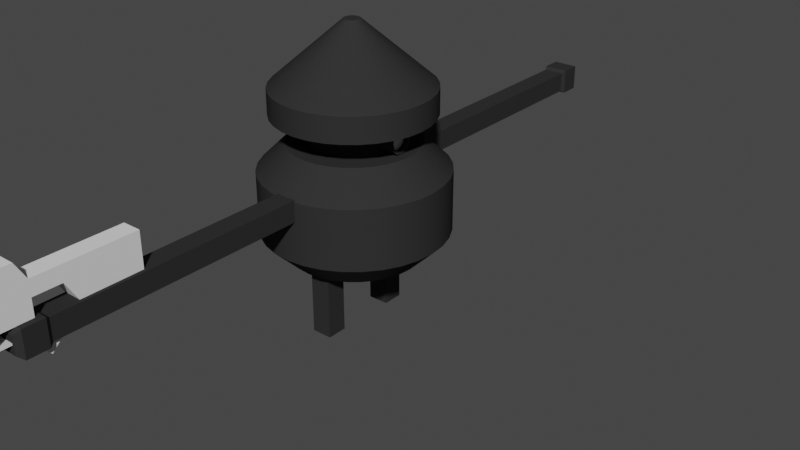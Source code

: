 # Source: BOY.blend  (saved by Blender 3.5.10; exported with 4.5.12 LTS)
import bpy
from mathutils import Matrix  # noqa: F401  (used for matrix-valued properties, if any)

bpy.ops.wm.read_factory_settings(use_empty=True)
scene = bpy.context.scene
scene.name = 'Scene'

# ---- collections
col_collection = bpy.data.collections.new('Collection'); scene.collection.children.link(col_collection)

# ---- materials (node trees are filled in below, after node groups)
mat_black = bpy.data.materials.new('black')
mat_black.alpha_threshold = 0.0
mat_black.use_transparent_shadow = False
mat_black.diffuse_color = (0.03082, 0.03082, 0.03082, 1.0)
mat_black.line_color = (0.0, 0.0, 0.0, 1.0)
mat_material = bpy.data.materials.new('Material')
mat_material.use_transparent_shadow = False

# ---- node groups
ng_auto_smooth = bpy.data.node_groups.new('Auto Smooth', 'GeometryNodeTree')
_s = ng_auto_smooth.interface.new_socket(name='Geometry', in_out='OUTPUT', socket_type='NodeSocketGeometry')
_s = ng_auto_smooth.interface.new_socket(name='Geometry', in_out='INPUT', socket_type='NodeSocketGeometry')
_s = ng_auto_smooth.interface.new_socket(name='Angle', in_out='INPUT', socket_type='NodeSocketFloat')
_s.subtype = 'ANGLE'
_s.min_value = 0.0
_s.max_value = 3.142
ng_auto_smooth.is_modifier = True
_N = ng_auto_smooth.nodes; _L = ng_auto_smooth.links
n0 = _N.new('NodeGroupOutput'); n0.name = 'Group Output'; n0.location = (480, -100)
n1 = _N.new('NodeGroupInput'); n1.name = 'Group Input'; n1.location = (-420, -300)
n2 = _N.new('NodeGroupInput'); n2.name = 'Group Input.001'; n2.location = (-60, -100)
n3 = _N.new('GeometryNodeSetShadeSmooth'); n3.name = 'Set Shade Smooth'; n3.location = (120, -100)
n3.domain = 'EDGE'
n4 = _N.new('GeometryNodeSetShadeSmooth'); n4.name = 'Set Shade Smooth.001'; n4.location = (300, -100)
n5 = _N.new('GeometryNodeInputMeshEdgeAngle'); n5.name = 'Edge Angle'; n5.location = (-420, -220)
n6 = _N.new('GeometryNodeInputEdgeSmooth'); n6.name = 'Is Edge Smooth'; n6.location = (-60, -160)
n7 = _N.new('GeometryNodeInputShadeSmooth'); n7.name = 'Is Face Smooth'; n7.location = (-240, -340)
n8 = _N.new('FunctionNodeBooleanMath'); n8.name = 'Boolean Math'; n8.location = (-60, -220)
n9 = _N.new('FunctionNodeCompare'); n9.name = 'Compare'; n9.location = (-240, -180)
n9.operation = 'LESS_EQUAL'
_L.new(n5.outputs[0], n9.inputs[0])
_L.new(n4.outputs[0], n0.inputs[0])
_L.new(n1.outputs[1], n9.inputs[1])
_L.new(n9.outputs[0], n8.inputs[0])
_L.new(n7.outputs[0], n8.inputs[1])
_L.new(n2.outputs[0], n3.inputs[0])
_L.new(n6.outputs[0], n3.inputs[1])
_L.new(n3.outputs[0], n4.inputs[0])
_L.new(n8.outputs[0], n3.inputs[2])
n0.is_active_output = True

# ---- material node trees
mat_material.use_nodes = True; mat_material.node_tree.nodes.clear()
_N = mat_material.node_tree.nodes; _L = mat_material.node_tree.links
n0 = _N.new('ShaderNodeBsdfPrincipled'); n0.name = 'Principled BSDF'; n0.location = (10, 300)
n0.distribution = 'GGX'
n0.subsurface_method = 'RANDOM_WALK_SKIN'
n0.inputs[3].default_value = 1.45
n0.inputs[27].default_value = (0.0, 0.0, 0.0, 1.0)
n0.inputs[28].default_value = 1.0
n1 = _N.new('ShaderNodeOutputMaterial'); n1.name = 'Material Output'; n1.location = (300, 300)
_L.new(n0.outputs[0], n1.inputs[0])
n1.is_active_output = True

# ---- world
world_world = bpy.data.worlds.new('World'); scene.world = world_world
world_world.use_nodes = True; world_world.node_tree.nodes.clear()
_N = world_world.node_tree.nodes; _L = world_world.node_tree.links
n0 = _N.new('ShaderNodeOutputWorld'); n0.name = 'World Output'; n0.location = (300, 300)
n1 = _N.new('ShaderNodeBackground'); n1.name = 'Background'; n1.location = (10, 300)
n1.inputs[0].default_value = (0.05088, 0.05088, 0.05088, 1.0)
_L.new(n1.outputs[0], n0.inputs[0])
n0.is_active_output = True
world_world.color = (0.05088, 0.05088, 0.05088)
world_world.use_sun_shadow = False
world_world.sun_shadow_jitter_overblur = 0.0

# ---- meshes
me_cylinder = bpy.data.meshes.new('Cylinder')
me_cylinder.from_pydata([(0.0, 0.5, 0.02072), (0.09755, 0.4904, 0.02072), (0.1913, 0.4619, 0.02072), (0.2778, 0.4157, 0.02072), (0.3536, 0.3536, 0.02072), (0.4157, 0.2778, 0.02072), (0.4619, 0.1913, 0.02072), (0.4904, 0.09755, 0.02072), (0.5, 0.0, 0.02072), (0.4904, -0.09755, 0.02072), (0.4619, -0.1913, 0.02072), (0.4157, -0.2778, 0.02072), (0.3536, -0.3536, 0.02072), (0.2778, -0.4157, 0.02072), (0.1913, -0.4619, 0.02072), (0.09755, -0.4904, 0.02072), (0.0, -0.5, 0.02072), (-0.09755, -0.4904, 0.02072), (-0.1913, -0.4619, 0.02072), (-0.2778, -0.4157, 0.02072), (-0.3536, -0.3536, 0.02072), (-0.4157, -0.2778, 0.02072), (-0.4619, -0.1913, 0.02072), (-0.4904, -0.09755, 0.02072), (-0.5, 0.0, 0.02072), (-0.4904, 0.09755, 0.02072), (-0.4619, 0.1913, 0.02072), (-0.4157, 0.2778, 0.02072), (-0.3536, 0.3536, 0.02072), (-0.2778, 0.4157, 0.02072), (-0.1913, 0.4619, 0.02072), (-0.09755, 0.4904, 0.02072), (1.703e-09, 0.3594, -0.1162), (0.07011, 0.3525, -0.1162), (0.1375, 0.332, -0.1162), (0.1997, 0.2988, -0.1162), (0.2541, 0.2541, -0.1162), (0.2988, 0.1997, -0.1162), (0.332, 0.1375, -0.1162), (0.3525, 0.07011, -0.1162), (0.3594, 2.095e-09, -0.1162), (0.3525, -0.07011, -0.1162), (0.332, -0.1375, -0.1162), (0.2988, -0.1997, -0.1162), (0.2541, -0.2541, -0.1162), (0.1997, -0.2988, -0.1162), (0.1375, -0.332, -0.1162), (0.07011, -0.3525, -0.1162), (1.703e-09, -0.3594, -0.1162), (-0.07011, -0.3525, -0.1162), (-0.1375, -0.332, -0.1162), (-0.1997, -0.2988, -0.1162), (-0.2541, -0.2541, -0.1162), (-0.2988, -0.1997, -0.1162), (-0.332, -0.1375, -0.1162), (-0.3525, -0.07011, -0.1162), (-0.3594, 2.095e-09, -0.1162), (-0.3525, 0.07011, -0.1162), (-0.332, 0.1375, -0.1162), (-0.2988, 0.1997, -0.1162), (-0.2541, 0.2541, -0.1162), (-0.1997, 0.2988, -0.1162), (-0.1375, 0.332, -0.1162), (-0.07011, 0.3525, -0.1162), (0.04526, 0.2275, 0.5), (3.245e-09, 0.232, 0.5), (0.08878, 0.2143, 0.5), (0.1289, 0.1929, 0.5), (0.164, 0.164, 0.5), (0.1929, 0.1289, 0.5), (0.2143, 0.08878, 0.5), (0.2275, 0.04526, 0.5), (0.232, 3.994e-09, 0.5), (0.2275, -0.04526, 0.5), (0.2143, -0.08878, 0.5), (0.1929, -0.1289, 0.5), (0.164, -0.164, 0.5), (0.1289, -0.1929, 0.5), (0.08878, -0.2143, 0.5), (0.04526, -0.2275, 0.5), (3.245e-09, -0.232, 0.5), (-0.04526, -0.2275, 0.5), (-0.08878, -0.2143, 0.5), (-0.1289, -0.1929, 0.5), (-0.164, -0.164, 0.5), (-0.1929, -0.1289, 0.5), (-0.2143, -0.08878, 0.5), (-0.2275, -0.04526, 0.5), (-0.232, 3.994e-09, 0.5), (-0.2275, 0.04526, 0.5), (-0.2143, 0.08878, 0.5), (-0.1929, 0.1289, 0.5), (-0.164, 0.164, 0.5), (-0.1289, 0.1929, 0.5), (-0.08878, 0.2143, 0.5), (-0.04526, 0.2275, 0.5), (0.04526, 0.2275, 0.6487), (3.245e-09, 0.232, 0.6487), (0.08878, 0.2143, 0.6487), (0.1289, 0.1929, 0.6487), (0.164, 0.164, 0.6487), (0.1929, 0.1289, 0.6487), (0.2143, 0.08878, 0.6487), (0.2275, 0.04526, 0.6487), (0.232, 3.994e-09, 0.6487), (0.2275, -0.04526, 0.6487), (0.2143, -0.08878, 0.6487), (0.1929, -0.1289, 0.6487), (0.164, -0.164, 0.6487), (0.1289, -0.1929, 0.6487), (0.08878, -0.2143, 0.6487), (0.04526, -0.2275, 0.6487), (3.245e-09, -0.232, 0.6487), (-0.04526, -0.2275, 0.6487), (-0.08878, -0.2143, 0.6487), (-0.1289, -0.1929, 0.6487), (-0.164, -0.164, 0.6487), (-0.1929, -0.1289, 0.6487), (-0.2143, -0.08878, 0.6487), (-0.2275, -0.04526, 0.6487), (-0.232, 3.994e-09, 0.6487), (-0.2275, 0.04526, 0.6487), (-0.2143, 0.08878, 0.6487), (-0.1929, 0.1289, 0.6487), (-0.164, 0.164, 0.6487), (-0.1289, 0.1929, 0.6487), (-0.08878, 0.2143, 0.6487), (-0.04526, 0.2275, 0.6487), (0.08308, 0.4177, 0.6487), (7.382e-09, 0.4258, 0.6487), (0.163, 0.3934, 0.6487), (0.2366, 0.3541, 0.6487), (0.3011, 0.3011, 0.6487), (0.3541, 0.2366, 0.6487), (0.3934, 0.163, 0.6487), (0.4177, 0.08308, 0.6487), (0.4258, 3.325e-09, 0.6487), (0.4177, -0.08308, 0.6487), (0.3934, -0.163, 0.6487), (0.3541, -0.2366, 0.6487), (0.3011, -0.3011, 0.6487), (0.2366, -0.3541, 0.6487), (0.163, -0.3934, 0.6487), (0.08308, -0.4177, 0.6487), (7.382e-09, -0.4258, 0.6487), (-0.08308, -0.4177, 0.6487), (-0.163, -0.3934, 0.6487), (-0.2366, -0.3541, 0.6487), (-0.3011, -0.3011, 0.6487), (-0.3541, -0.2366, 0.6487), (-0.3934, -0.163, 0.6487), (-0.4177, -0.08308, 0.6487), (-0.4258, 3.325e-09, 0.6487), (-0.4177, 0.08308, 0.6487), (-0.3934, 0.163, 0.6487), (-0.3541, 0.2366, 0.6487), (-0.3011, 0.3011, 0.6487), (-0.2366, 0.3541, 0.6487), (-0.163, 0.3934, 0.6487), (-0.08308, 0.4177, 0.6487), (0.08308, 0.4177, 0.7878), (6.884e-09, 0.4258, 0.7878), (0.163, 0.3934, 0.7878), (0.2366, 0.3541, 0.7878), (0.3011, 0.3011, 0.7878), (0.3541, 0.2366, 0.7878), (0.3934, 0.163, 0.7878), (0.4177, 0.08308, 0.7878), (0.4258, 3.325e-09, 0.7878), (0.4177, -0.08308, 0.7878), (0.3934, -0.163, 0.7878), (0.3541, -0.2366, 0.7878), (0.3011, -0.3011, 0.7878), (0.2366, -0.3541, 0.7878), (0.163, -0.3934, 0.7878), (0.08308, -0.4177, 0.7878), (6.884e-09, -0.4258, 0.7878), (-0.08308, -0.4177, 0.7878), (-0.163, -0.3934, 0.7878), (-0.2366, -0.3541, 0.7878), (-0.3011, -0.3011, 0.7878), (-0.3541, -0.2366, 0.7878), (-0.3934, -0.163, 0.7878), (-0.4177, -0.08308, 0.7878), (-0.4258, 3.325e-09, 0.7878), (-0.4177, 0.08308, 0.7878), (-0.3934, 0.163, 0.7878), (-0.3541, 0.2366, 0.7878), (-0.3011, 0.3011, 0.7878), (-0.2366, 0.3541, 0.7878), (-0.163, 0.3934, 0.7878), (-0.08308, 0.4177, 0.7878), (0.00834, 0.04193, 1.122), (2.844e-09, 0.04275, 1.122), (0.01636, 0.0395, 1.122), (0.02375, 0.03555, 1.122), (0.03023, 0.03023, 1.122), (0.03555, 0.02375, 1.122), (0.0395, 0.01636, 1.122), (0.04193, 0.00834, 1.122), (0.04275, 2.547e-08, 1.122), (0.04193, -0.00834, 1.122), (0.0395, -0.01636, 1.122), (0.03555, -0.02375, 1.122), (0.03023, -0.03023, 1.122), (0.02375, -0.03555, 1.122), (0.01636, -0.0395, 1.122), (0.00834, -0.04193, 1.122), (2.844e-09, -0.04275, 1.122), (-0.00834, -0.04193, 1.122), (-0.01636, -0.0395, 1.122), (-0.02375, -0.03555, 1.122), (-0.03023, -0.03023, 1.122), (-0.03555, -0.02375, 1.122), (-0.0395, -0.01636, 1.122), (-0.04193, -0.00834, 1.122), (-0.04275, 2.547e-08, 1.122), (-0.04193, 0.00834, 1.122), (-0.0395, 0.01636, 1.122), (-0.03555, 0.02375, 1.122), (-0.03023, 0.03023, 1.122), (-0.02375, 0.03555, 1.122), (-0.01636, 0.0395, 1.122), (-0.00834, 0.04193, 1.122), (0.1603, 0.07168, 0.5744), (0.3037, 0.07168, 0.5744), (0.1603, 0.06208, 0.5385), (0.3037, 0.06208, 0.5385), (0.1603, 0.03584, 0.5123), (0.3037, 0.03584, 0.5123), (0.1603, -3.682e-09, 0.5027), (0.3037, -3.682e-09, 0.5027), (0.1603, -0.03584, 0.5123), (0.3037, -0.03584, 0.5123), (0.1603, -0.06208, 0.5385), (0.3037, -0.06208, 0.5385), (0.1603, -0.07168, 0.5744), (0.3037, -0.07168, 0.5744), (0.1603, -0.06208, 0.6102), (0.3037, -0.06208, 0.6102), (0.1603, -0.03584, 0.6364), (0.3037, -0.03584, 0.6364), (0.1603, -3.682e-09, 0.646), (0.3037, -3.682e-09, 0.646), (0.1603, 0.03584, 0.6364), (0.3037, 0.03584, 0.6364), (0.1603, 0.06208, 0.6102), (0.3037, 0.06208, 0.6102), (0.0, 0.5, 0.3517), (1.805e-09, 0.351, 0.5), (0.06847, 0.3442, 0.5), (0.09755, 0.4904, 0.3517), (0.1343, 0.3242, 0.5), (0.1913, 0.4619, 0.3517), (0.195, 0.2918, 0.5), (0.2778, 0.4157, 0.3517), (0.2482, 0.2482, 0.5), (0.3536, 0.3536, 0.3517), (0.2918, 0.195, 0.5), (0.4157, 0.2778, 0.3517), (0.3242, 0.1343, 0.5), (0.4619, 0.1913, 0.3517), (0.3442, 0.06847, 0.5), (0.4904, 0.09755, 0.3517), (0.351, 2.221e-09, 0.5), (0.5, 0.0, 0.3517), (0.3442, -0.06847, 0.5), (0.4904, -0.09755, 0.3517), (0.3242, -0.1343, 0.5), (0.4619, -0.1913, 0.3517), (0.2918, -0.195, 0.5), (0.4157, -0.2778, 0.3517), (0.2482, -0.2482, 0.5), (0.3536, -0.3536, 0.3517), (0.195, -0.2918, 0.5), (0.2778, -0.4157, 0.3517), (0.1343, -0.3242, 0.5), (0.1913, -0.4619, 0.3517), (0.06847, -0.3442, 0.5), (0.09755, -0.4904, 0.3517), (1.805e-09, -0.351, 0.5), (0.0, -0.5, 0.3517), (-0.06847, -0.3442, 0.5), (-0.09755, -0.4904, 0.3517), (-0.1343, -0.3242, 0.5), (-0.1913, -0.4619, 0.3517), (-0.195, -0.2918, 0.5), (-0.2778, -0.4157, 0.3517), (-0.2482, -0.2482, 0.5), (-0.3536, -0.3536, 0.3517), (-0.2918, -0.195, 0.5), (-0.4157, -0.2778, 0.3517), (-0.3242, -0.1343, 0.5), (-0.4619, -0.1913, 0.3517), (-0.3442, -0.06847, 0.5), (-0.4904, -0.09755, 0.3517), (-0.351, 2.221e-09, 0.5), (-0.5, 0.0, 0.3517), (-0.3442, 0.06847, 0.5), (-0.4904, 0.09755, 0.3517), (-0.3242, 0.1343, 0.5), (-0.4619, 0.1913, 0.3517), (-0.2918, 0.195, 0.5), (-0.4157, 0.2778, 0.3517), (-0.2482, 0.2482, 0.5), (-0.3536, 0.3536, 0.3517), (-0.195, 0.2918, 0.5), (-0.2778, 0.4157, 0.3517), (-0.1343, 0.3242, 0.5), (-0.1913, 0.4619, 0.3517), (-0.06847, 0.3442, 0.5), (-0.09755, 0.4904, 0.3517), (-0.0568, -0.2818, -0.5091), (-0.0568, -0.2818, -0.05943), (-0.0568, -0.1682, -0.5091), (-0.0568, -0.1682, -0.05943), (0.0568, -0.2818, -0.5091), (0.0568, -0.2818, -0.05943), (0.0568, -0.1682, -0.5091), (0.0568, -0.1682, -0.05943), (-0.0568, 0.1682, -0.5091), (-0.0568, 0.1682, -0.05943), (-0.0568, 0.2818, -0.5091), (-0.0568, 0.2818, -0.05943), (0.0568, 0.1682, -0.5091), (0.0568, 0.1682, -0.05943), (0.0568, 0.2818, -0.5091), (0.0568, 0.2818, -0.05943), (-0.05706, -0.5571, 0.2467), (-0.05706, -0.5571, 0.3608), (-0.05706, -0.4429, 0.2467), (-0.05706, -0.4429, 0.3608), (0.05706, -0.5571, 0.2467), (0.05706, -0.5571, 0.3608), (0.05706, -0.4429, 0.2467), (0.05706, -0.4429, 0.3608), (-0.05706, -1.139, 0.2467), (-0.05706, -1.139, 0.3608), (0.05706, -1.139, 0.3608), (0.05706, -1.139, 0.2467), (-0.05706, -1.223, 0.2467), (-0.05706, -1.223, 0.3608), (0.05706, -1.223, 0.3608), (0.05706, -1.223, 0.2467), (-0.05706, -1.842, 0.2467), (-0.05706, -1.842, 0.3608), (0.05706, -1.842, 0.3608), (0.05706, -1.842, 0.2467), (-0.07071, -1.863, 0.2331), (-0.07071, -1.863, 0.3745), (0.07071, -1.863, 0.3745), (0.07071, -1.863, 0.2331), (-0.07071, -1.975, 0.2331), (-0.07071, -1.975, 0.3745), (0.07071, -1.975, 0.3745), (0.07071, -1.975, 0.2331), (-0.04784, -2.003, 0.2559), (-0.04784, -2.003, 0.3516), (0.04784, -2.003, 0.3516), (0.04784, -2.003, 0.2559), (0.05706, 0.5571, 0.2467), (0.05706, 0.5571, 0.3608), (0.05706, 0.4429, 0.2467), (0.05706, 0.4429, 0.3608), (-0.05706, 0.5571, 0.2467), (-0.05706, 0.5571, 0.3608), (-0.05706, 0.4429, 0.2467), (-0.05706, 0.4429, 0.3608), (0.05706, 1.139, 0.2467), (0.05706, 1.139, 0.3608), (-0.05706, 1.139, 0.3608), (-0.05706, 1.139, 0.2467), (0.05706, 1.223, 0.2467), (0.05706, 1.223, 0.3608), (-0.05706, 1.223, 0.3608), (-0.05706, 1.223, 0.2467), (0.05706, 1.842, 0.2467), (0.05706, 1.842, 0.3608), (-0.05706, 1.842, 0.3608), (-0.05706, 1.842, 0.2467), (0.07071, 1.863, 0.2331), (0.07071, 1.863, 0.3745), (-0.07071, 1.863, 0.3745), (-0.07071, 1.863, 0.2331), (0.07071, 1.975, 0.2331), (0.07071, 1.975, 0.3745), (-0.07071, 1.975, 0.3745), (-0.07071, 1.975, 0.2331), (0.04784, 2.003, 0.2559), (0.04784, 2.003, 0.3516), (-0.04784, 2.003, 0.3516), (-0.04784, 2.003, 0.2559), (0.3037, 0.05003, 0.5455), (0.3037, 0.05777, 0.5744), (0.3037, 0.02888, 0.5243), (0.3037, -3.028e-09, 0.5166), (0.3037, -0.02888, 0.5243), (0.3037, -0.05003, 0.5455), (0.3037, -0.05777, 0.5744), (0.3037, -0.05003, 0.6033), (0.3037, -0.02888, 0.6244), (0.3037, -3.028e-09, 0.6321), (0.3037, 0.02888, 0.6244), (0.3037, 0.05003, 0.6033), (0.2741, 0.05003, 0.5455), (0.2741, 0.05777, 0.5744), (0.2741, 0.02888, 0.5243), (0.2741, -3.028e-09, 0.5166), (0.2741, -0.02888, 0.5243), (0.2741, -0.05003, 0.5455), (0.2741, -0.05777, 0.5744), (0.2741, -0.05003, 0.6033), (0.2741, -0.02888, 0.6244), (0.2741, -3.028e-09, 0.6321), (0.2741, 0.02888, 0.6244), (0.2741, 0.05003, 0.6033)], [], [(31, 311, 248, 0), (252, 250, 64, 66), (254, 252, 66, 67), (256, 254, 67, 68), (258, 256, 68, 69), (260, 258, 69, 70), (262, 260, 70, 71), (264, 262, 71, 72), (266, 264, 72, 73), (268, 266, 73, 74), (270, 268, 74, 75), (272, 270, 75, 76), (274, 272, 76, 77), (276, 274, 77, 78), (278, 276, 78, 79), (280, 278, 79, 80), (282, 280, 80, 81), (284, 282, 81, 82), (286, 284, 82, 83), (288, 286, 83, 84), (290, 288, 84, 85), (292, 290, 85, 86), (294, 292, 86, 87), (296, 294, 87, 88), (298, 296, 88, 89), (300, 298, 89, 90), (302, 300, 90, 91), (304, 302, 91, 92), (306, 304, 92, 93), (308, 306, 93, 94), (13, 275, 277, 14), (310, 308, 94, 95), (249, 310, 95, 65), (24, 25, 57, 56), (32, 33, 34, 35, 36, 37, 38, 39, 40, 41, 42, 43, 44, 45, 46, 47, 48, 49, 50, 51, 52, 53, 54, 55, 56, 57, 58, 59, 60, 61, 62, 63), (2, 3, 35, 34), (11, 12, 44, 43), (20, 21, 53, 52), (29, 30, 62, 61), (7, 8, 40, 39), (16, 17, 49, 48), (25, 26, 58, 57), (3, 4, 36, 35), (12, 13, 45, 44), (21, 22, 54, 53), (30, 31, 63, 62), (8, 9, 41, 40), (17, 18, 50, 49), (26, 27, 59, 58), (4, 5, 37, 36), (13, 14, 46, 45), (22, 23, 55, 54), (0, 1, 33, 32), (31, 0, 32, 63), (9, 10, 42, 41), (18, 19, 51, 50), (27, 28, 60, 59), (5, 6, 38, 37), (14, 15, 47, 46), (23, 24, 56, 55), (1, 2, 34, 33), (10, 11, 43, 42), (19, 20, 52, 51), (28, 29, 61, 60), (6, 7, 39, 38), (15, 16, 48, 47), (77, 76, 108, 109), (22, 293, 295, 23), (9, 267, 269, 10), (18, 285, 287, 19), (27, 303, 305, 28), (5, 259, 261, 6), (14, 277, 279, 15), (23, 295, 297, 24), (0, 248, 251, 1), (1, 251, 253, 2), (10, 269, 271, 11), (19, 287, 289, 20), (28, 305, 307, 29), (6, 261, 263, 7), (15, 279, 281, 16), (24, 297, 299, 25), (2, 253, 255, 3), (11, 271, 273, 12), (20, 289, 291, 21), (29, 307, 309, 30), (7, 263, 265, 8), (16, 281, 283, 17), (25, 299, 301, 26), (3, 255, 257, 4), (12, 273, 275, 13), (21, 291, 293, 22), (30, 309, 311, 31), (8, 265, 267, 9), (17, 283, 285, 18), (26, 301, 303, 27), (4, 257, 259, 5), (112, 111, 143, 144), (91, 90, 122, 123), (78, 77, 109, 110), (64, 65, 97, 96), (92, 91, 123, 124), (79, 78, 110, 111), (66, 64, 96, 98), (93, 92, 124, 125), (80, 79, 111, 112), (67, 66, 98, 99), (94, 93, 125, 126), (81, 80, 112, 113), (68, 67, 99, 100), (95, 94, 126, 127), (82, 81, 113, 114), (69, 68, 100, 101), (65, 95, 127, 97), (83, 82, 114, 115), (70, 69, 101, 102), (84, 83, 115, 116), (71, 70, 102, 103), (85, 84, 116, 117), (72, 71, 103, 104), (86, 85, 117, 118), (73, 72, 104, 105), (87, 86, 118, 119), (74, 73, 105, 106), (88, 87, 119, 120), (75, 74, 106, 107), (89, 88, 120, 121), (76, 75, 107, 108), (90, 89, 121, 122), (147, 146, 178, 179), (99, 98, 130, 131), (126, 125, 157, 158), (113, 112, 144, 145), (100, 99, 131, 132), (127, 126, 158, 159), (114, 113, 145, 146), (101, 100, 132, 133), (97, 127, 159, 129), (115, 114, 146, 147), (102, 101, 133, 134), (116, 115, 147, 148), (103, 102, 134, 135), (117, 116, 148, 149), (104, 103, 135, 136), (118, 117, 149, 150), (105, 104, 136, 137), (119, 118, 150, 151), (106, 105, 137, 138), (120, 119, 151, 152), (107, 106, 138, 139), (121, 120, 152, 153), (108, 107, 139, 140), (122, 121, 153, 154), (109, 108, 140, 141), (123, 122, 154, 155), (110, 109, 141, 142), (96, 97, 129, 128), (124, 123, 155, 156), (111, 110, 142, 143), (98, 96, 128, 130), (125, 124, 156, 157), (182, 181, 213, 214), (134, 133, 165, 166), (148, 147, 179, 180), (135, 134, 166, 167), (149, 148, 180, 181), (136, 135, 167, 168), (150, 149, 181, 182), (137, 136, 168, 169), (151, 150, 182, 183), (138, 137, 169, 170), (152, 151, 183, 184), (139, 138, 170, 171), (153, 152, 184, 185), (140, 139, 171, 172), (154, 153, 185, 186), (141, 140, 172, 173), (155, 154, 186, 187), (142, 141, 173, 174), (128, 129, 161, 160), (156, 155, 187, 188), (143, 142, 174, 175), (130, 128, 160, 162), (157, 156, 188, 189), (144, 143, 175, 176), (131, 130, 162, 163), (158, 157, 189, 190), (145, 144, 176, 177), (132, 131, 163, 164), (159, 158, 190, 191), (146, 145, 177, 178), (133, 132, 164, 165), (129, 159, 191, 161), (192, 193, 223, 222, 221, 220, 219, 218, 217, 216, 215, 214, 213, 212, 211, 210, 209, 208, 207, 206, 205, 204, 203, 202, 201, 200, 199, 198, 197, 196, 195, 194), (169, 168, 200, 201), (183, 182, 214, 215), (170, 169, 201, 202), (184, 183, 215, 216), (171, 170, 202, 203), (185, 184, 216, 217), (172, 171, 203, 204), (186, 185, 217, 218), (173, 172, 204, 205), (187, 186, 218, 219), (174, 173, 205, 206), (160, 161, 193, 192), (188, 187, 219, 220), (175, 174, 206, 207), (162, 160, 192, 194), (189, 188, 220, 221), (176, 175, 207, 208), (163, 162, 194, 195), (190, 189, 221, 222), (177, 176, 208, 209), (164, 163, 195, 196), (191, 190, 222, 223), (178, 177, 209, 210), (165, 164, 196, 197), (161, 191, 223, 193), (179, 178, 210, 211), (166, 165, 197, 198), (180, 179, 211, 212), (167, 166, 198, 199), (181, 180, 212, 213), (168, 167, 199, 200), (224, 225, 227, 226), (226, 227, 229, 228), (228, 229, 231, 230), (230, 231, 233, 232), (232, 233, 235, 234), (234, 235, 237, 236), (236, 237, 239, 238), (238, 239, 241, 240), (240, 241, 243, 242), (242, 243, 245, 244), (239, 237, 398, 399), (244, 245, 247, 246), (246, 247, 225, 224), (224, 226, 228, 230, 232, 234, 236, 238, 240, 242, 244, 246), (251, 248, 249, 250), (253, 251, 250, 252), (255, 253, 252, 254), (257, 255, 254, 256), (259, 257, 256, 258), (261, 259, 258, 260), (263, 261, 260, 262), (265, 263, 262, 264), (267, 265, 264, 266), (269, 267, 266, 268), (271, 269, 268, 270), (273, 271, 270, 272), (275, 273, 272, 274), (277, 275, 274, 276), (279, 277, 276, 278), (281, 279, 278, 280), (283, 281, 280, 282), (285, 283, 282, 284), (287, 285, 284, 286), (289, 287, 286, 288), (291, 289, 288, 290), (293, 291, 290, 292), (295, 293, 292, 294), (297, 295, 294, 296), (299, 297, 296, 298), (301, 299, 298, 300), (303, 301, 300, 302), (305, 303, 302, 304), (307, 305, 304, 306), (309, 307, 306, 308), (311, 309, 308, 310), (248, 311, 310, 249), (250, 249, 65, 64), (312, 313, 315, 314), (314, 315, 319, 318), (318, 319, 317, 316), (316, 317, 313, 312), (314, 318, 316, 312), (319, 315, 313, 317), (320, 321, 323, 322), (322, 323, 327, 326), (326, 327, 325, 324), (324, 325, 321, 320), (322, 326, 324, 320), (327, 323, 321, 325), (328, 329, 331, 330), (330, 331, 335, 334), (334, 335, 333, 332), (333, 329, 337, 338), (330, 334, 332, 328), (335, 331, 329, 333), (338, 337, 341, 342), (332, 333, 338, 339), (329, 328, 336, 337), (328, 332, 339, 336), (340, 343, 347, 344), (339, 338, 342, 343), (336, 339, 343, 340), (337, 336, 340, 341), (346, 345, 349, 350), (341, 340, 344, 345), (342, 341, 345, 346), (343, 342, 346, 347), (351, 350, 354, 355), (347, 346, 350, 351), (344, 347, 351, 348), (345, 344, 348, 349), (352, 355, 359, 356), (348, 351, 355, 352), (349, 348, 352, 353), (350, 349, 353, 354), (359, 358, 357, 356), (353, 352, 356, 357), (354, 353, 357, 358), (355, 354, 358, 359), (360, 361, 363, 362), (362, 363, 367, 366), (366, 367, 365, 364), (365, 361, 369, 370), (362, 366, 364, 360), (367, 363, 361, 365), (370, 369, 373, 374), (364, 365, 370, 371), (361, 360, 368, 369), (360, 364, 371, 368), (372, 375, 379, 376), (371, 370, 374, 375), (368, 371, 375, 372), (369, 368, 372, 373), (378, 377, 381, 382), (373, 372, 376, 377), (374, 373, 377, 378), (375, 374, 378, 379), (383, 382, 386, 387), (379, 378, 382, 383), (376, 379, 383, 380), (377, 376, 380, 381), (384, 387, 391, 388), (380, 383, 387, 384), (381, 380, 384, 385), (382, 381, 385, 386), (391, 390, 389, 388), (385, 384, 388, 389), (386, 385, 389, 390), (387, 386, 390, 391), (396, 395, 407, 408), (237, 235, 397, 398), (235, 233, 396, 397), (233, 231, 395, 396), (225, 247, 403, 393), (227, 225, 393, 392), (231, 229, 394, 395), (247, 245, 402, 403), (229, 227, 392, 394), (245, 243, 401, 402), (243, 241, 400, 401), (241, 239, 399, 400), (404, 405, 415, 414, 413, 412, 411, 410, 409, 408, 407, 406), (403, 402, 414, 415), (392, 393, 405, 404), (400, 399, 411, 412), (397, 396, 408, 409), (393, 403, 415, 405), (394, 392, 404, 406), (401, 400, 412, 413), (398, 397, 409, 410), (395, 394, 406, 407), (402, 401, 413, 414), (399, 398, 410, 411)])
me_cylinder.polygons.foreach_set('use_smooth', [True] * 368)
me_cylinder.polygons.foreach_set('material_index', [0, 0, 0, 0, 0, 0, 0, 0, 0, 0, 0, 0, 0, 0, 0, 0, 0, 0, 0, 0, 0, 0, 0, 0, 0, 0, 0, 0, 0, 0, 0, 0, 0, 0, 0, 0, 0, 0, 0, 0, 0, 0, 0, 0, 0, 0, 0, 0, 0, 0, 0, 0, 0, 0, 0, 0, 0, 0, 0, 0, 0, 0, 0, 0, 0, 0, 0, 0, 0, 0, 0, 0, 0, 0, 0, 0, 0, 0, 0, 0, 0, 0, 0, 0, 0, 0, 0, 0, 0, 0, 0, 0, 0, 0, 0, 0, 0, 0, 0, 0, 0, 0, 0, 0, 0, 0, 0, 0, 0, 0, 0, 0, 0, 0, 0, 0, 0, 0, 0, 0, 0, 0, 0, 0, 0, 0, 0, 0, 0, 0, 0, 0, 0, 0, 0, 0, 0, 0, 0, 0, 0, 0, 0, 0, 0, 0, 0, 0, 0, 0, 0, 0, 0, 0, 0, 0, 0, 0, 0, 0, 0, 0, 0, 0, 0, 0, 0, 0, 0, 0, 0, 0, 0, 0, 0, 0, 0, 0, 0, 0, 0, 0, 0, 0, 0, 0, 0, 0, 0, 0, 0, 0, 0, 0, 0, 0, 0, 0, 0, 0, 0, 0, 0, 0, 0, 0, 0, 0, 0, 0, 0, 0, 0, 0, 0, 0, 0, 0, 0, 0, 0, 0, 0, 0, 0, 0, 0, 0, 0, 0, 0, 0, 0, 0, 0, 0, 0, 0, 0, 0, 0, 0, 0, 0, 0, 0, 0, 0, 0, 0, 0, 0, 0, 0, 0, 0, 0, 0, 0, 0, 0, 0, 0, 0, 0, 0, 0, 0, 0, 0, 0, 0, 0, 0, 0, 0, 0, 0, 0, 0, 0, 0, 0, 0, 0, 0, 0, 0, 0, 0, 0, 0, 0, 0, 0, 0, 0, 0, 0, 0, 0, 0, 0, 0, 0, 0, 0, 0, 0, 0, 0, 0, 0, 0, 0, 0, 0, 0, 0, 0, 0, 0, 0, 0, 0, 0, 0, 0, 0, 0, 0, 0, 0, 0, 0, 0, 0, 0, 0, 0, 0, 0, 0, 0, 0, 0, 0, 0, 0, 0, 0, 0, 0, 0, 0, 0, 1, 0, 0, 0, 0, 0, 0, 0, 0, 0, 0, 0])
_uv = me_cylinder.uv_layers.new(name='UVMap')
_uv.uv.foreach_set('vector', [0.03125, 0.5, 0.03125, 0.901, 0.0, 0.901, 0.0, 0.5, 0.9375, 1.0, 0.9688, 1.0, 0.9688, 1.0, 0.9375, 1.0, 0.9062, 1.0, 0.9375, 1.0, 0.9375, 1.0, 0.9062, 1.0, 0.875, 1.0, 0.9062, 1.0, 0.9062, 1.0, 0.875, 1.0, 0.8438, 1.0, 0.875, 1.0, 0.875, 1.0, 0.8438, 1.0, 0.8125, 1.0, 0.8438, 1.0, 0.8438, 1.0, 0.8125, 1.0, 0.7812, 1.0, 0.8125, 1.0, 0.8125, 1.0, 0.7812, 1.0, 0.75, 1.0, 0.7812, 1.0, 0.7812, 1.0, 0.75, 1.0, 0.7188, 1.0, 0.75, 1.0, 0.75, 1.0, 0.7188, 1.0, 0.6875, 1.0, 0.7188, 1.0, 0.7188, 1.0, 0.6875, 1.0, 0.6562, 1.0, 0.6875, 1.0, 0.6875, 1.0, 0.6562, 1.0, 0.625, 1.0, 0.6562, 1.0, 0.6562, 1.0, 0.625, 1.0, 0.5938, 1.0, 0.625, 1.0, 0.625, 1.0, 0.5938, 1.0, 0.5625, 1.0, 0.5938, 1.0, 0.5938, 1.0, 0.5625, 1.0, 0.5312, 1.0, 0.5625, 1.0, 0.5625, 1.0, 0.5312, 1.0, 0.5, 1.0, 0.5312, 1.0, 0.5312, 1.0, 0.5, 1.0, 0.4688, 1.0, 0.5, 1.0, 0.5, 1.0, 0.4688, 1.0, 0.4375, 1.0, 0.4688, 1.0, 0.4688, 1.0, 0.4375, 1.0, 0.4062, 1.0, 0.4375, 1.0, 0.4375, 1.0, 0.4062, 1.0, 0.375, 1.0, 0.4062, 1.0, 0.4062, 1.0, 0.375, 1.0, 0.3438, 1.0, 0.375, 1.0, 0.375, 1.0, 0.3438, 1.0, 0.3125, 1.0, 0.3438, 1.0, 0.3438, 1.0, 0.3125, 1.0, 0.2812, 1.0, 0.3125, 1.0, 0.3125, 1.0, 0.2812, 1.0, 0.25, 1.0, 0.2812, 1.0, 0.2812, 1.0, 0.25, 1.0, 0.2188, 1.0, 0.25, 1.0, 0.25, 1.0, 0.2188, 1.0, 0.1875, 1.0, 0.2188, 1.0, 0.2188, 1.0, 0.1875, 1.0, 0.1562, 1.0, 0.1875, 1.0, 0.1875, 1.0, 0.1562, 1.0, 0.125, 1.0, 0.1562, 1.0, 0.1562, 1.0, 0.125, 1.0, 0.09375, 1.0, 0.125, 1.0, 0.125, 1.0, 0.09375, 1.0, 0.0625, 1.0, 0.09375, 1.0, 0.09375, 1.0, 0.0625, 1.0, 0.5938, 0.5, 0.5938, 0.901, 0.5625, 0.901, 0.5625, 0.5, 0.03125, 1.0, 0.0625, 1.0, 0.0625, 1.0, 0.03125, 1.0, 0.0, 1.0, 0.03125, 1.0, 0.03125, 1.0, 0.0, 1.0, 0.25, 0.5, 0.2188, 0.5, 0.2188, 0.5, 0.25, 0.5, 0.75, 0.49, 0.7968, 0.4854, 0.8418, 0.4717, 0.8833, 0.4496, 0.9197, 0.4197, 0.9496, 0.3833, 0.9717, 0.3418, 0.9854, 0.2968, 0.99, 0.25, 0.9854, 0.2032, 0.9717, 0.1582, 0.9496, 0.1167, 0.9197, 0.08029, 0.8833, 0.05045, 0.8418, 0.02827, 0.7968, 0.01461, 0.75, 0.01, 0.7032, 0.01461, 0.6582, 0.02827, 0.6167, 0.05045, 0.5803, 0.08029, 0.5504, 0.1167, 0.5283, 0.1582, 0.5146, 0.2032, 0.51, 0.25, 0.5146, 0.2968, 0.5283, 0.3418, 0.5504, 0.3833, 0.5803, 0.4197, 0.6167, 0.4496, 0.6582, 0.4717, 0.7032, 0.4854, 0.9375, 0.5, 0.9062, 0.5, 0.9062, 0.5, 0.9375, 0.5, 0.6562, 0.5, 0.625, 0.5, 0.625, 0.5, 0.6562, 0.5, 0.375, 0.5, 0.3438, 0.5, 0.3438, 0.5, 0.375, 0.5, 0.09375, 0.5, 0.0625, 0.5, 0.0625, 0.5, 0.09375, 0.5, 0.7812, 0.5, 0.75, 0.5, 0.75, 0.5, 0.7812, 0.5, 0.5, 0.5, 0.4688, 0.5, 0.4688, 0.5, 0.5, 0.5, 0.2188, 0.5, 0.1875, 0.5, 0.1875, 0.5, 0.2188, 0.5, 0.9062, 0.5, 0.875, 0.5, 0.875, 0.5, 0.9062, 0.5, 0.625, 0.5, 0.5938, 0.5, 0.5938, 0.5, 0.625, 0.5, 0.3438, 0.5, 0.3125, 0.5, 0.3125, 0.5, 0.3438, 0.5, 0.0625, 0.5, 0.03125, 0.5, 0.03125, 0.5, 0.0625, 0.5, 0.75, 0.5, 0.7188, 0.5, 0.7188, 0.5, 0.75, 0.5, 0.4688, 0.5, 0.4375, 0.5, 0.4375, 0.5, 0.4688, 0.5, 0.1875, 0.5, 0.1562, 0.5, 0.1562, 0.5, 0.1875, 0.5, 0.875, 0.5, 0.8438, 0.5, 0.8438, 0.5, 0.875, 0.5, 0.5938, 0.5, 0.5625, 0.5, 0.5625, 0.5, 0.5938, 0.5, 0.3125, 0.5, 0.2812, 0.5, 0.2812, 0.5, 0.3125, 0.5, 1.0, 0.5, 0.9688, 0.5, 0.9688, 0.5, 1.0, 0.5, 0.03125, 0.5, 0.0, 0.5, 0.0, 0.5, 0.03125, 0.5, 0.7188, 0.5, 0.6875, 0.5, 0.6875, 0.5, 0.7188, 0.5, 0.4375, 0.5, 0.4062, 0.5, 0.4062, 0.5, 0.4375, 0.5, 0.1562, 0.5, 0.125, 0.5, 0.125, 0.5, 0.1562, 0.5, 0.8438, 0.5, 0.8125, 0.5, 0.8125, 0.5, 0.8438, 0.5, 0.5625, 0.5, 0.5312, 0.5, 0.5312, 0.5, 0.5625, 0.5, 0.2812, 0.5, 0.25, 0.5, 0.25, 0.5, 0.2812, 0.5, 0.9688, 0.5, 0.9375, 0.5, 0.9375, 0.5, 0.9688, 0.5, 0.6875, 0.5, 0.6562, 0.5, 0.6562, 0.5, 0.6875, 0.5, 0.4062, 0.5, 0.375, 0.5, 0.375, 0.5, 0.4062, 0.5, 0.125, 0.5, 0.09375, 0.5, 0.09375, 0.5, 0.125, 0.5, 0.8125, 0.5, 0.7812, 0.5, 0.7812, 0.5, 0.8125, 0.5, 0.5312, 0.5, 0.5, 0.5, 0.5, 0.5, 0.5312, 0.5, 0.5938, 1.0, 0.625, 1.0, 0.625, 1.0, 0.5938, 1.0, 0.3125, 0.5, 0.3125, 0.901, 0.2812, 0.901, 0.2812, 0.5, 0.7188, 0.5, 0.7188, 0.901, 0.6875, 0.901, 0.6875, 0.5, 0.4375, 0.5, 0.4375, 0.901, 0.4062, 0.901, 0.4062, 0.5, 0.1562, 0.5, 0.1562, 0.901, 0.125, 0.901, 0.125, 0.5, 0.8438, 0.5, 0.8438, 0.901, 0.8125, 0.901, 0.8125, 0.5, 0.5625, 0.5, 0.5625, 0.901, 0.5312, 0.901, 0.5312, 0.5, 0.2812, 0.5, 0.2812, 0.901, 0.25, 0.901, 0.25, 0.5, 1.0, 0.5, 1.0, 0.901, 0.9688, 0.901, 0.9688, 0.5, 0.9688, 0.5, 0.9688, 0.901, 0.9375, 0.901, 0.9375, 0.5, 0.6875, 0.5, 0.6875, 0.901, 0.6562, 0.901, 0.6562, 0.5, 0.4062, 0.5, 0.4062, 0.901, 0.375, 0.901, 0.375, 0.5, 0.125, 0.5, 0.125, 0.901, 0.09375, 0.901, 0.09375, 0.5, 0.8125, 0.5, 0.8125, 0.901, 0.7812, 0.901, 0.7812, 0.5, 0.5312, 0.5, 0.5312, 0.901, 0.5, 0.901, 0.5, 0.5, 0.25, 0.5, 0.25, 0.901, 0.2188, 0.901, 0.2188, 0.5, 0.9375, 0.5, 0.9375, 0.901, 0.9062, 0.901, 0.9062, 0.5, 0.6562, 0.5, 0.6562, 0.901, 0.625, 0.901, 0.625, 0.5, 0.375, 0.5, 0.375, 0.901, 0.3438, 0.901, 0.3438, 0.5, 0.09375, 0.5, 0.09375, 0.901, 0.0625, 0.901, 0.0625, 0.5, 0.7812, 0.5, 0.7812, 0.901, 0.75, 0.901, 0.75, 0.5, 0.5, 0.5, 0.5, 0.901, 0.4688, 0.901, 0.4688, 0.5, 0.2188, 0.5, 0.2188, 0.901, 0.1875, 0.901, 0.1875, 0.5, 0.9062, 0.5, 0.9062, 0.901, 0.875, 0.901, 0.875, 0.5, 0.625, 0.5, 0.625, 0.901, 0.5938, 0.901, 0.5938, 0.5, 0.3438, 0.5, 0.3438, 0.901, 0.3125, 0.901, 0.3125, 0.5, 0.0625, 0.5, 0.0625, 0.901, 0.03125, 0.901, 0.03125, 0.5, 0.75, 0.5, 0.75, 0.901, 0.7188, 0.901, 0.7188, 0.5, 0.4688, 0.5, 0.4688, 0.901, 0.4375, 0.901, 0.4375, 0.5, 0.1875, 0.5, 0.1875, 0.901, 0.1562, 0.901, 0.1562, 0.5, 0.875, 0.5, 0.875, 0.901, 0.8438, 0.901, 0.8438, 0.5, 0.5, 1.0, 0.5312, 1.0, 0.5312, 1.0, 0.5, 1.0, 0.1562, 1.0, 0.1875, 1.0, 0.1875, 1.0, 0.1562, 1.0, 0.5625, 1.0, 0.5938, 1.0, 0.5938, 1.0, 0.5625, 1.0, 0.9688, 1.0, 1.0, 1.0, 1.0, 1.0, 0.9688, 1.0, 0.125, 1.0, 0.1562, 1.0, 0.1562, 1.0, 0.125, 1.0, 0.5312, 1.0, 0.5625, 1.0, 0.5625, 1.0, 0.5312, 1.0, 0.9375, 1.0, 0.9688, 1.0, 0.9688, 1.0, 0.9375, 1.0, 0.09375, 1.0, 0.125, 1.0, 0.125, 1.0, 0.09375, 1.0, 0.5, 1.0, 0.5312, 1.0, 0.5312, 1.0, 0.5, 1.0, 0.9062, 1.0, 0.9375, 1.0, 0.9375, 1.0, 0.9062, 1.0, 0.0625, 1.0, 0.09375, 1.0, 0.09375, 1.0, 0.0625, 1.0, 0.4688, 1.0, 0.5, 1.0, 0.5, 1.0, 0.4688, 1.0, 0.875, 1.0, 0.9062, 1.0, 0.9062, 1.0, 0.875, 1.0, 0.03125, 1.0, 0.0625, 1.0, 0.0625, 1.0, 0.03125, 1.0, 0.4375, 1.0, 0.4688, 1.0, 0.4688, 1.0, 0.4375, 1.0, 0.8438, 1.0, 0.875, 1.0, 0.875, 1.0, 0.8438, 1.0, 0.0, 1.0, 0.03125, 1.0, 0.03125, 1.0, 0.0, 1.0, 0.4062, 1.0, 0.4375, 1.0, 0.4375, 1.0, 0.4062, 1.0, 0.8125, 1.0, 0.8438, 1.0, 0.8438, 1.0, 0.8125, 1.0, 0.375, 1.0, 0.4062, 1.0, 0.4062, 1.0, 0.375, 1.0, 0.7812, 1.0, 0.8125, 1.0, 0.8125, 1.0, 0.7812, 1.0, 0.3438, 1.0, 0.375, 1.0, 0.375, 1.0, 0.3438, 1.0, 0.75, 1.0, 0.7812, 1.0, 0.7812, 1.0, 0.75, 1.0, 0.3125, 1.0, 0.3438, 1.0, 0.3438, 1.0, 0.3125, 1.0, 0.7188, 1.0, 0.75, 1.0, 0.75, 1.0, 0.7188, 1.0, 0.2812, 1.0, 0.3125, 1.0, 0.3125, 1.0, 0.2812, 1.0, 0.6875, 1.0, 0.7188, 1.0, 0.7188, 1.0, 0.6875, 1.0, 0.25, 1.0, 0.2812, 1.0, 0.2812, 1.0, 0.25, 1.0, 0.6562, 1.0, 0.6875, 1.0, 0.6875, 1.0, 0.6562, 1.0, 0.2188, 1.0, 0.25, 1.0, 0.25, 1.0, 0.2188, 1.0, 0.625, 1.0, 0.6562, 1.0, 0.6562, 1.0, 0.625, 1.0, 0.1875, 1.0, 0.2188, 1.0, 0.2188, 1.0, 0.1875, 1.0, 0.4062, 1.0, 0.4375, 1.0, 0.4375, 1.0, 0.4062, 1.0, 0.9062, 1.0, 0.9375, 1.0, 0.9375, 1.0, 0.9062, 1.0, 0.0625, 1.0, 0.09375, 1.0, 0.09375, 1.0, 0.0625, 1.0, 0.4688, 1.0, 0.5, 1.0, 0.5, 1.0, 0.4688, 1.0, 0.875, 1.0, 0.9062, 1.0, 0.9062, 1.0, 0.875, 1.0, 0.03125, 1.0, 0.0625, 1.0, 0.0625, 1.0, 0.03125, 1.0, 0.4375, 1.0, 0.4688, 1.0, 0.4688, 1.0, 0.4375, 1.0, 0.8438, 1.0, 0.875, 1.0, 0.875, 1.0, 0.8438, 1.0, 0.0, 1.0, 0.03125, 1.0, 0.03125, 1.0, 0.0, 1.0, 0.4062, 1.0, 0.4375, 1.0, 0.4375, 1.0, 0.4062, 1.0, 0.8125, 1.0, 0.8438, 1.0, 0.8438, 1.0, 0.8125, 1.0, 0.375, 1.0, 0.4062, 1.0, 0.4062, 1.0, 0.375, 1.0, 0.7812, 1.0, 0.8125, 1.0, 0.8125, 1.0, 0.7812, 1.0, 0.3438, 1.0, 0.375, 1.0, 0.375, 1.0, 0.3438, 1.0, 0.75, 1.0, 0.7812, 1.0, 0.7812, 1.0, 0.75, 1.0, 0.3125, 1.0, 0.3438, 1.0, 0.3438, 1.0, 0.3125, 1.0, 0.7188, 1.0, 0.75, 1.0, 0.75, 1.0, 0.7188, 1.0, 0.2812, 1.0, 0.3125, 1.0, 0.3125, 1.0, 0.2812, 1.0, 0.6875, 1.0, 0.7188, 1.0, 0.7188, 1.0, 0.6875, 1.0, 0.25, 1.0, 0.2812, 1.0, 0.2812, 1.0, 0.25, 1.0, 0.6562, 1.0, 0.6875, 1.0, 0.6875, 1.0, 0.6562, 1.0, 0.2188, 1.0, 0.25, 1.0, 0.25, 1.0, 0.2188, 1.0, 0.625, 1.0, 0.6562, 1.0, 0.6562, 1.0, 0.625, 1.0, 0.1875, 1.0, 0.2188, 1.0, 0.2188, 1.0, 0.1875, 1.0, 0.5938, 1.0, 0.625, 1.0, 0.625, 1.0, 0.5938, 1.0, 0.1562, 1.0, 0.1875, 1.0, 0.1875, 1.0, 0.1562, 1.0, 0.5625, 1.0, 0.5938, 1.0, 0.5938, 1.0, 0.5625, 1.0, 0.9688, 1.0, 1.0, 1.0, 1.0, 1.0, 0.9688, 1.0, 0.125, 1.0, 0.1562, 1.0, 0.1562, 1.0, 0.125, 1.0, 0.5312, 1.0, 0.5625, 1.0, 0.5625, 1.0, 0.5312, 1.0, 0.9375, 1.0, 0.9688, 1.0, 0.9688, 1.0, 0.9375, 1.0, 0.09375, 1.0, 0.125, 1.0, 0.125, 1.0, 0.09375, 1.0, 0.3125, 1.0, 0.3438, 1.0, 0.3438, 1.0, 0.3125, 1.0, 0.8125, 1.0, 0.8438, 1.0, 0.8438, 1.0, 0.8125, 1.0, 0.375, 1.0, 0.4062, 1.0, 0.4062, 1.0, 0.375, 1.0, 0.7812, 1.0, 0.8125, 1.0, 0.8125, 1.0, 0.7812, 1.0, 0.3438, 1.0, 0.375, 1.0, 0.375, 1.0, 0.3438, 1.0, 0.75, 1.0, 0.7812, 1.0, 0.7812, 1.0, 0.75, 1.0, 0.3125, 1.0, 0.3438, 1.0, 0.3438, 1.0, 0.3125, 1.0, 0.7188, 1.0, 0.75, 1.0, 0.75, 1.0, 0.7188, 1.0, 0.2812, 1.0, 0.3125, 1.0, 0.3125, 1.0, 0.2812, 1.0, 0.6875, 1.0, 0.7188, 1.0, 0.7188, 1.0, 0.6875, 1.0, 0.25, 1.0, 0.2812, 1.0, 0.2812, 1.0, 0.25, 1.0, 0.6562, 1.0, 0.6875, 1.0, 0.6875, 1.0, 0.6562, 1.0, 0.2188, 1.0, 0.25, 1.0, 0.25, 1.0, 0.2188, 1.0, 0.625, 1.0, 0.6562, 1.0, 0.6562, 1.0, 0.625, 1.0, 0.1875, 1.0, 0.2188, 1.0, 0.2188, 1.0, 0.1875, 1.0, 0.5938, 1.0, 0.625, 1.0, 0.625, 1.0, 0.5938, 1.0, 0.1562, 1.0, 0.1875, 1.0, 0.1875, 1.0, 0.1562, 1.0, 0.5625, 1.0, 0.5938, 1.0, 0.5938, 1.0, 0.5625, 1.0, 0.9688, 1.0, 1.0, 1.0, 1.0, 1.0, 0.9688, 1.0, 0.125, 1.0, 0.1562, 1.0, 0.1562, 1.0, 0.125, 1.0, 0.5312, 1.0, 0.5625, 1.0, 0.5625, 1.0, 0.5312, 1.0, 0.9375, 1.0, 0.9688, 1.0, 0.9688, 1.0, 0.9375, 1.0, 0.09375, 1.0, 0.125, 1.0, 0.125, 1.0, 0.09375, 1.0, 0.5, 1.0, 0.5312, 1.0, 0.5312, 1.0, 0.5, 1.0, 0.9062, 1.0, 0.9375, 1.0, 0.9375, 1.0, 0.9062, 1.0, 0.0625, 1.0, 0.09375, 1.0, 0.09375, 1.0, 0.0625, 1.0, 0.4688, 1.0, 0.5, 1.0, 0.5, 1.0, 0.4688, 1.0, 0.875, 1.0, 0.9062, 1.0, 0.9062, 1.0, 0.875, 1.0, 0.03125, 1.0, 0.0625, 1.0, 0.0625, 1.0, 0.03125, 1.0, 0.4375, 1.0, 0.4688, 1.0, 0.4688, 1.0, 0.4375, 1.0, 0.8438, 1.0, 0.875, 1.0, 0.875, 1.0, 0.8438, 1.0, 0.0, 1.0, 0.03125, 1.0, 0.03125, 1.0, 0.0, 1.0, 0.2968, 0.4854, 0.25, 0.49, 0.2032, 0.4854, 0.1582, 0.4717, 0.1167, 0.4496, 0.08029, 0.4197, 0.05045, 0.3833, 0.02827, 0.3418, 0.01461, 0.2968, 0.01, 0.25, 0.01461, 0.2032, 0.02827, 0.1582, 0.05045, 0.1167, 0.08029, 0.08029, 0.1167, 0.05045, 0.1582, 0.02827, 0.2032, 0.01461, 0.25, 0.01, 0.2968, 0.01461, 0.3418, 0.02827, 0.3833, 0.05045, 0.4197, 0.08029, 0.4496, 0.1167, 0.4717, 0.1582, 0.4854, 0.2032, 0.49, 0.25, 0.4854, 0.2968, 0.4717, 0.3418, 0.4496, 0.3833, 0.4197, 0.4197, 0.3833, 0.4496, 0.3418, 0.4717, 0.7188, 1.0, 0.75, 1.0, 0.75, 1.0, 0.7188, 1.0, 0.2812, 1.0, 0.3125, 1.0, 0.3125, 1.0, 0.2812, 1.0, 0.6875, 1.0, 0.7188, 1.0, 0.7188, 1.0, 0.6875, 1.0, 0.25, 1.0, 0.2812, 1.0, 0.2812, 1.0, 0.25, 1.0, 0.6562, 1.0, 0.6875, 1.0, 0.6875, 1.0, 0.6562, 1.0, 0.2188, 1.0, 0.25, 1.0, 0.25, 1.0, 0.2188, 1.0, 0.625, 1.0, 0.6562, 1.0, 0.6562, 1.0, 0.625, 1.0, 0.1875, 1.0, 0.2188, 1.0, 0.2188, 1.0, 0.1875, 1.0, 0.5938, 1.0, 0.625, 1.0, 0.625, 1.0, 0.5938, 1.0, 0.1562, 1.0, 0.1875, 1.0, 0.1875, 1.0, 0.1562, 1.0, 0.5625, 1.0, 0.5938, 1.0, 0.5938, 1.0, 0.5625, 1.0, 0.9688, 1.0, 1.0, 1.0, 1.0, 1.0, 0.9688, 1.0, 0.125, 1.0, 0.1562, 1.0, 0.1562, 1.0, 0.125, 1.0, 0.5312, 1.0, 0.5625, 1.0, 0.5625, 1.0, 0.5312, 1.0, 0.9375, 1.0, 0.9688, 1.0, 0.9688, 1.0, 0.9375, 1.0, 0.09375, 1.0, 0.125, 1.0, 0.125, 1.0, 0.09375, 1.0, 0.5, 1.0, 0.5312, 1.0, 0.5312, 1.0, 0.5, 1.0, 0.9062, 1.0, 0.9375, 1.0, 0.9375, 1.0, 0.9062, 1.0, 0.0625, 1.0, 0.09375, 1.0, 0.09375, 1.0, 0.0625, 1.0, 0.4688, 1.0, 0.5, 1.0, 0.5, 1.0, 0.4688, 1.0, 0.875, 1.0, 0.9062, 1.0, 0.9062, 1.0, 0.875, 1.0, 0.03125, 1.0, 0.0625, 1.0, 0.0625, 1.0, 0.03125, 1.0, 0.4375, 1.0, 0.4688, 1.0, 0.4688, 1.0, 0.4375, 1.0, 0.8438, 1.0, 0.875, 1.0, 0.875, 1.0, 0.8438, 1.0, 0.0, 1.0, 0.03125, 1.0, 0.03125, 1.0, 0.0, 1.0, 0.4062, 1.0, 0.4375, 1.0, 0.4375, 1.0, 0.4062, 1.0, 0.8125, 1.0, 0.8438, 1.0, 0.8438, 1.0, 0.8125, 1.0, 0.375, 1.0, 0.4062, 1.0, 0.4062, 1.0, 0.375, 1.0, 0.7812, 1.0, 0.8125, 1.0, 0.8125, 1.0, 0.7812, 1.0, 0.3438, 1.0, 0.375, 1.0, 0.375, 1.0, 0.3438, 1.0, 0.75, 1.0, 0.7812, 1.0, 0.7812, 1.0, 0.75, 1.0, 1.0, 0.5, 1.0, 1.0, 0.9167, 1.0, 0.9167, 0.5, 0.9167, 0.5, 0.9167, 1.0, 0.8333, 1.0, 0.8333, 0.5, 0.8333, 0.5, 0.8333, 1.0, 0.75, 1.0, 0.75, 0.5, 0.75, 0.5, 0.75, 1.0, 0.6667, 1.0, 0.6667, 0.5, 0.6667, 0.5, 0.6667, 1.0, 0.5833, 1.0, 0.5833, 0.5, 0.5833, 0.5, 0.5833, 1.0, 0.5, 1.0, 0.5, 0.5, 0.5, 0.5, 0.5, 1.0, 0.4167, 1.0, 0.4167, 0.5, 0.4167, 0.5, 0.4167, 1.0, 0.3333, 1.0, 0.3333, 0.5, 0.3333, 0.5, 0.3333, 1.0, 0.25, 1.0, 0.25, 0.5, 0.25, 0.5, 0.25, 1.0, 0.1667, 1.0, 0.1667, 0.5, 0.4167, 1.0, 0.5, 1.0, 0.5, 1.0, 0.4167, 1.0, 0.1667, 0.5, 0.1667, 1.0, 0.08333, 1.0, 0.08333, 0.5, 0.08333, 0.5, 0.08333, 1.0, 7.451e-08, 1.0, 7.451e-08, 0.5, 0.75, 0.49, 0.87, 0.4578, 0.9578, 0.37, 0.99, 0.25, 0.9578, 0.13, 0.87, 0.04215, 0.75, 0.01, 0.63, 0.04215, 0.5422, 0.13, 0.51, 0.25, 0.5422, 0.37, 0.63, 0.4578, 0.9688, 0.901, 1.0, 0.901, 1.0, 1.0, 0.9688, 1.0, 0.9375, 0.901, 0.9688, 0.901, 0.9688, 1.0, 0.9375, 1.0, 0.9062, 0.901, 0.9375, 0.901, 0.9375, 1.0, 0.9062, 1.0, 0.875, 0.901, 0.9062, 0.901, 0.9062, 1.0, 0.875, 1.0, 0.8438, 0.901, 0.875, 0.901, 0.875, 1.0, 0.8438, 1.0, 0.8125, 0.901, 0.8438, 0.901, 0.8438, 1.0, 0.8125, 1.0, 0.7812, 0.901, 0.8125, 0.901, 0.8125, 1.0, 0.7812, 1.0, 0.75, 0.901, 0.7812, 0.901, 0.7812, 1.0, 0.75, 1.0, 0.7188, 0.901, 0.75, 0.901, 0.75, 1.0, 0.7188, 1.0, 0.6875, 0.901, 0.7188, 0.901, 0.7188, 1.0, 0.6875, 1.0, 0.6562, 0.901, 0.6875, 0.901, 0.6875, 1.0, 0.6562, 1.0, 0.625, 0.901, 0.6562, 0.901, 0.6562, 1.0, 0.625, 1.0, 0.5938, 0.901, 0.625, 0.901, 0.625, 1.0, 0.5938, 1.0, 0.5625, 0.901, 0.5938, 0.901, 0.5938, 1.0, 0.5625, 1.0, 0.5312, 0.901, 0.5625, 0.901, 0.5625, 1.0, 0.5312, 1.0, 0.5, 0.901, 0.5312, 0.901, 0.5312, 1.0, 0.5, 1.0, 0.4688, 0.901, 0.5, 0.901, 0.5, 1.0, 0.4688, 1.0, 0.4375, 0.901, 0.4688, 0.901, 0.4688, 1.0, 0.4375, 1.0, 0.4062, 0.901, 0.4375, 0.901, 0.4375, 1.0, 0.4062, 1.0, 0.375, 0.901, 0.4062, 0.901, 0.4062, 1.0, 0.375, 1.0, 0.3438, 0.901, 0.375, 0.901, 0.375, 1.0, 0.3438, 1.0, 0.3125, 0.901, 0.3438, 0.901, 0.3438, 1.0, 0.3125, 1.0, 0.2812, 0.901, 0.3125, 0.901, 0.3125, 1.0, 0.2812, 1.0, 0.25, 0.901, 0.2812, 0.901, 0.2812, 1.0, 0.25, 1.0, 0.2188, 0.901, 0.25, 0.901, 0.25, 1.0, 0.2188, 1.0, 0.1875, 0.901, 0.2188, 0.901, 0.2188, 1.0, 0.1875, 1.0, 0.1562, 0.901, 0.1875, 0.901, 0.1875, 1.0, 0.1562, 1.0, 0.125, 0.901, 0.1562, 0.901, 0.1562, 1.0, 0.125, 1.0, 0.09375, 0.901, 0.125, 0.901, 0.125, 1.0, 0.09375, 1.0, 0.0625, 0.901, 0.09375, 0.901, 0.09375, 1.0, 0.0625, 1.0, 0.03125, 0.901, 0.0625, 0.901, 0.0625, 1.0, 0.03125, 1.0, 0.0, 0.901, 0.03125, 0.901, 0.03125, 1.0, 0.0, 1.0, 0.9688, 1.0, 1.0, 1.0, 1.0, 1.0, 0.9688, 1.0, 0.375, 0.0, 0.625, 0.0, 0.625, 0.25, 0.375, 0.25, 0.375, 0.25, 0.625, 0.25, 0.625, 0.5, 0.375, 0.5, 0.375, 0.5, 0.625, 0.5, 0.625, 0.75, 0.375, 0.75, 0.375, 0.75, 0.625, 0.75, 0.625, 1.0, 0.375, 1.0, 0.125, 0.5, 0.375, 0.5, 0.375, 0.75, 0.125, 0.75, 0.625, 0.5, 0.875, 0.5, 0.875, 0.75, 0.625, 0.75, 0.375, 0.0, 0.625, 0.0, 0.625, 0.25, 0.375, 0.25, 0.375, 0.25, 0.625, 0.25, 0.625, 0.5, 0.375, 0.5, 0.375, 0.5, 0.625, 0.5, 0.625, 0.75, 0.375, 0.75, 0.375, 0.75, 0.625, 0.75, 0.625, 1.0, 0.375, 1.0, 0.125, 0.5, 0.375, 0.5, 0.375, 0.75, 0.125, 0.75, 0.625, 0.5, 0.875, 0.5, 0.875, 0.75, 0.625, 0.75, 0.375, 0.0, 0.625, 0.0, 0.625, 0.25, 0.375, 0.25, 0.375, 0.25, 0.625, 0.25, 0.625, 0.5, 0.375, 0.5, 0.375, 0.5, 0.625, 0.5, 0.625, 0.75, 0.375, 0.75, 0.625, 0.75, 0.875, 0.75, 0.875, 0.75, 0.625, 0.75, 0.125, 0.5, 0.375, 0.5, 0.375, 0.75, 0.125, 0.75, 0.625, 0.5, 0.875, 0.5, 0.875, 0.75, 0.625, 0.75, 0.625, 0.75, 0.875, 0.75, 0.875, 0.75, 0.625, 0.75, 0.375, 0.75, 0.625, 0.75, 0.625, 0.75, 0.375, 0.75, 0.625, 0.0, 0.375, 0.0, 0.375, 0.0, 0.625, 0.0, 0.125, 0.75, 0.375, 0.75, 0.375, 0.75, 0.125, 0.75, 0.125, 0.75, 0.375, 0.75, 0.375, 0.75, 0.125, 0.75, 0.375, 0.75, 0.625, 0.75, 0.625, 0.75, 0.375, 0.75, 0.125, 0.75, 0.375, 0.75, 0.375, 0.75, 0.125, 0.75, 0.625, 0.0, 0.375, 0.0, 0.375, 0.0, 0.625, 0.0, 0.625, 0.75, 0.875, 0.75, 0.875, 0.75, 0.625, 0.75, 0.625, 0.0, 0.375, 0.0, 0.375, 0.0, 0.625, 0.0, 0.625, 0.75, 0.875, 0.75, 0.875, 0.75, 0.625, 0.75, 0.375, 0.75, 0.625, 0.75, 0.625, 0.75, 0.375, 0.75, 0.375, 0.75, 0.625, 0.75, 0.625, 0.75, 0.375, 0.75, 0.375, 0.75, 0.625, 0.75, 0.625, 0.75, 0.375, 0.75, 0.125, 0.75, 0.375, 0.75, 0.375, 0.75, 0.125, 0.75, 0.625, 0.0, 0.375, 0.0, 0.375, 0.0, 0.625, 0.0, 0.125, 0.75, 0.375, 0.75, 0.375, 0.75, 0.125, 0.75, 0.125, 0.75, 0.375, 0.75, 0.375, 0.75, 0.125, 0.75, 0.625, 0.0, 0.375, 0.0, 0.375, 0.0, 0.625, 0.0, 0.625, 0.75, 0.875, 0.75, 0.875, 0.75, 0.625, 0.75, 0.375, 0.75, 0.625, 0.75, 0.625, 1.0, 0.375, 1.0, 0.625, 0.0, 0.375, 0.0, 0.375, 0.0, 0.625, 0.0, 0.625, 0.75, 0.875, 0.75, 0.875, 0.75, 0.625, 0.75, 0.375, 0.75, 0.625, 0.75, 0.625, 0.75, 0.375, 0.75, 0.375, 0.0, 0.625, 0.0, 0.625, 0.25, 0.375, 0.25, 0.375, 0.25, 0.625, 0.25, 0.625, 0.5, 0.375, 0.5, 0.375, 0.5, 0.625, 0.5, 0.625, 0.75, 0.375, 0.75, 0.625, 0.75, 0.875, 0.75, 0.875, 0.75, 0.625, 0.75, 0.125, 0.5, 0.375, 0.5, 0.375, 0.75, 0.125, 0.75, 0.625, 0.5, 0.875, 0.5, 0.875, 0.75, 0.625, 0.75, 0.625, 0.75, 0.875, 0.75, 0.875, 0.75, 0.625, 0.75, 0.375, 0.75, 0.625, 0.75, 0.625, 0.75, 0.375, 0.75, 0.625, 0.0, 0.375, 0.0, 0.375, 0.0, 0.625, 0.0, 0.125, 0.75, 0.375, 0.75, 0.375, 0.75, 0.125, 0.75, 0.125, 0.75, 0.375, 0.75, 0.375, 0.75, 0.125, 0.75, 0.375, 0.75, 0.625, 0.75, 0.625, 0.75, 0.375, 0.75, 0.125, 0.75, 0.375, 0.75, 0.375, 0.75, 0.125, 0.75, 0.625, 0.0, 0.375, 0.0, 0.375, 0.0, 0.625, 0.0, 0.625, 0.75, 0.875, 0.75, 0.875, 0.75, 0.625, 0.75, 0.625, 0.0, 0.375, 0.0, 0.375, 0.0, 0.625, 0.0, 0.625, 0.75, 0.875, 0.75, 0.875, 0.75, 0.625, 0.75, 0.375, 0.75, 0.625, 0.75, 0.625, 0.75, 0.375, 0.75, 0.375, 0.75, 0.625, 0.75, 0.625, 0.75, 0.375, 0.75, 0.375, 0.75, 0.625, 0.75, 0.625, 0.75, 0.375, 0.75, 0.125, 0.75, 0.375, 0.75, 0.375, 0.75, 0.125, 0.75, 0.625, 0.0, 0.375, 0.0, 0.375, 0.0, 0.625, 0.0, 0.125, 0.75, 0.375, 0.75, 0.375, 0.75, 0.125, 0.75, 0.125, 0.75, 0.375, 0.75, 0.375, 0.75, 0.125, 0.75, 0.625, 0.0, 0.375, 0.0, 0.375, 0.0, 0.625, 0.0, 0.625, 0.75, 0.875, 0.75, 0.875, 0.75, 0.625, 0.75, 0.375, 0.75, 0.625, 0.75, 0.625, 1.0, 0.375, 1.0, 0.625, 0.0, 0.375, 0.0, 0.375, 0.0, 0.625, 0.0, 0.625, 0.75, 0.875, 0.75, 0.875, 0.75, 0.625, 0.75, 0.375, 0.75, 0.625, 0.75, 0.625, 0.75, 0.375, 0.75, 0.6667, 1.0, 0.75, 1.0, 0.75, 1.0, 0.6667, 1.0, 0.5, 1.0, 0.5833, 1.0, 0.5833, 1.0, 0.5, 1.0, 0.5833, 1.0, 0.6667, 1.0, 0.6667, 1.0, 0.5833, 1.0, 0.6667, 1.0, 0.75, 1.0, 0.75, 1.0, 0.6667, 1.0, 7.451e-08, 1.0, 0.08333, 1.0, 0.08333, 1.0, 7.451e-08, 1.0, 0.9167, 1.0, 1.0, 1.0, 1.0, 1.0, 0.9167, 1.0, 0.75, 1.0, 0.8333, 1.0, 0.8333, 1.0, 0.75, 1.0, 0.08333, 1.0, 0.1667, 1.0, 0.1667, 1.0, 0.08333, 1.0, 0.8333, 1.0, 0.9167, 1.0, 0.9167, 1.0, 0.8333, 1.0, 0.1667, 1.0, 0.25, 1.0, 0.25, 1.0, 0.1667, 1.0, 0.25, 1.0, 0.3333, 1.0, 0.3333, 1.0, 0.25, 1.0, 0.3333, 1.0, 0.4167, 1.0, 0.4167, 1.0, 0.3333, 1.0, 0.37, 0.4578, 0.25, 0.49, 0.13, 0.4578, 0.04215, 0.37, 0.01, 0.25, 0.04215, 0.13, 0.13, 0.04215, 0.25, 0.01, 0.37, 0.04215, 0.4578, 0.13, 0.49, 0.25, 0.4578, 0.37, 0.08333, 1.0, 0.1667, 1.0, 0.1667, 1.0, 0.08333, 1.0, 0.9167, 1.0, 1.0, 1.0, 1.0, 1.0, 0.9167, 1.0, 0.3333, 1.0, 0.4167, 1.0, 0.4167, 1.0, 0.3333, 1.0, 0.5833, 1.0, 0.6667, 1.0, 0.6667, 1.0, 0.5833, 1.0, 7.451e-08, 1.0, 0.08333, 1.0, 0.08333, 1.0, 7.451e-08, 1.0, 0.8333, 1.0, 0.9167, 1.0, 0.9167, 1.0, 0.8333, 1.0, 0.25, 1.0, 0.3333, 1.0, 0.3333, 1.0, 0.25, 1.0, 0.5, 1.0, 0.5833, 1.0, 0.5833, 1.0, 0.5, 1.0, 0.75, 1.0, 0.8333, 1.0, 0.8333, 1.0, 0.75, 1.0, 0.1667, 1.0, 0.25, 1.0, 0.25, 1.0, 0.1667, 1.0, 0.4167, 1.0, 0.5, 1.0, 0.5, 1.0, 0.4167, 1.0])
me_cylinder.materials.append(mat_black)
me_cylinder.materials.append(mat_material)
me_cylinder.update()
me_cube = bpy.data.meshes.new('Cube')
me_cube.from_pydata([(0.1887, -0.04801, -0.1136), (0.1887, 0.05266, -0.1136), (0.414, -0.04801, -0.0521), (0.4044, -0.04801, 0.131), (0.3428, -0.04801, -0.1233), (0.4044, 0.05266, 0.131), (0.3332, -0.04801, -0.1136), (0.4044, -0.04801, -0.04248), (0.4044, 0.05266, -0.04248), (0.3332, 0.05266, -0.1136), (0.414, 0.05266, -0.0521), (0.3428, 0.05266, -0.1233), (0.4044, 0.05266, 0.04861), (0.4044, -0.04801, 0.04861), (0.5485, -0.04801, 0.131), (0.5485, 0.05266, 0.131), (0.5485, 0.05266, 0.04861), (0.5485, -0.04801, 0.04861), (0.641, -0.04801, 0.131), (0.641, 0.05266, 0.131), (0.641, 0.05266, -0.1106), (0.641, -0.04801, -0.1106), (0.9314, -0.04801, 0.131), (0.9314, 0.05266, 0.131), (0.9314, 0.05266, -0.1106), (0.9314, -0.04801, -0.1106), (0.3332, -0.04801, -0.04241), (0.3332, 0.05266, -0.04241), (0.2409, -0.04801, -0.04241), (0.2409, 0.05266, -0.04241), (0.2409, -0.04801, -0.09171), (0.2409, 0.05266, -0.09171), (0.1628, -0.04801, 0.00869), (0.1628, 0.05266, 0.00869), (-0.02985, -0.04801, 0.00869), (-0.02985, 0.05266, 0.00869), (-0.02985, 0.05266, 0.00869), (-0.2928, 0.05266, 0.00869), (-0.004459, -0.04801, -0.1153), (-0.004459, 0.05266, -0.1153), (-0.2999, -0.01999, 0.04274), (-0.3114, -0.01999, 0.09698), (-0.3114, 0.02464, 0.09698), (-0.2999, 0.02464, 0.04274), (-0.4285, -0.01999, 0.04274), (-0.44, -0.01999, 0.09698), (-0.44, 0.02464, 0.09698), (-0.4285, 0.02464, 0.04274), (-0.4272, -0.02529, 0.0363), (-0.4414, -0.02529, 0.1034), (-0.4414, 0.02994, 0.1034), (-0.4272, 0.02994, 0.0363), (-0.543, 0.0235, 0.0363), (-0.543, -0.01885, 0.0363), (-0.4425, -0.01885, 0.0363), (-0.4425, 0.0235, 0.0363), (-0.4272, -0.02529, 0.0363), (-0.4414, -0.02529, 0.1034), (-0.4414, 0.02994, 0.1034), (-0.4272, 0.02994, 0.0363), (-0.5583, -0.02529, 0.0363), (-0.5725, -0.02529, 0.1034), (-0.5725, 0.02994, 0.1034), (-0.5583, 0.02994, 0.0363), (-0.56, -0.01885, 0.04413), (-0.5708, -0.01885, 0.09559), (-0.5708, 0.0235, 0.09559), (-0.56, 0.0235, 0.04413), (-0.4566, -0.01885, 0.1034), (-0.4566, 0.0235, 0.1034), (-0.5572, 0.0235, 0.1034), (-0.5572, -0.01885, 0.1034), (-0.455, 0.02994, 0.09559), (-0.4441, 0.02994, 0.04413), (-0.5447, 0.02994, 0.04413), (-0.5556, 0.02994, 0.09559), (-0.4441, -0.02529, 0.04413), (-0.455, -0.02529, 0.09559), (-0.5556, -0.02529, 0.09559), (-0.5447, -0.02529, 0.04413), (-0.4551, -0.01885, 0.09614), (-0.4551, 0.0235, 0.09614), (-0.4443, -0.01885, 0.04465), (-0.4443, 0.0235, 0.04465), (-0.5555, 0.0235, 0.09518), (-0.5555, -0.01885, 0.09518), (-0.5453, 0.0235, 0.04703), (-0.5453, -0.01885, 0.04703), (0.4538, -0.04801, -0.2342), (0.4538, 0.05266, -0.2342), (0.5249, -0.04801, -0.163), (0.5249, 0.05266, -0.163), (0.0853, -0.04801, 0.2225), (0.0853, 0.05266, 0.2225), (0.3526, 0.05266, 0.2225), (0.3526, -0.04801, 0.2225), (0.01653, -0.02698, -0.2177), (-0.04011, -0.02698, 0.05333), (0.01653, 0.03163, -0.2177), (-0.04011, 0.03163, 0.05333), (0.2111, -0.02698, -0.2177), (0.1544, -0.02698, 0.05333), (0.2111, 0.03163, -0.2177), (0.1544, 0.03163, 0.05333), (0.129, -0.03243, 0.1452), (0.129, 0.03708, 0.1452), (0.3964, 0.03708, 0.1452), (0.3964, -0.03243, 0.1452), (0.09331, -0.03243, 0.2083), (0.09331, 0.03708, 0.2083), (0.3606, 0.03708, 0.2083), (0.3606, -0.03243, 0.2083), (0.1634, -0.03243, 0.1452), (0.1634, 0.03708, 0.1452), (0.3514, 0.03708, 0.1452), (0.3514, -0.03243, 0.1452), (0.1383, -0.03243, 0.2083), (0.1383, 0.03708, 0.2083), (0.3263, 0.03708, 0.2083), (0.3263, -0.03243, 0.2083), (0.137, -0.02715, 0.131), (0.1414, -0.04801, 0.1102), (0.1579, -0.04801, 0.131), (0.1268, -0.04801, 0.1492), (0.1296, -0.03358, 0.1441), (0.1414, 0.05266, 0.1102), (0.137, 0.0318, 0.131), (0.1296, 0.03823, 0.1441), (0.1268, 0.05266, 0.1492), (0.1579, 0.05266, 0.131), (-0.05567, -0.02715, 0.131), (-0.05126, -0.04801, 0.1102), (-0.05126, 0.05266, 0.1102), (-0.05567, 0.0318, 0.131), (-0.2928, -0.02715, 0.00869), (-0.2715, -0.04801, 0.00869), (-0.2929, -0.04801, 0.1102), (-0.3186, -0.02715, 0.131), (-0.3186, 0.0318, 0.131), (-0.2929, 0.05266, 0.1102), (-0.2723, 0.05266, 0.01294), (-0.2928, 0.0318, 0.00869), (-0.2461, -0.04801, -0.1153), (-0.2674, -0.02715, -0.1153), (-0.2674, 0.0318, -0.1153), (-0.2461, 0.05266, -0.1153)], [], [(5, 129, 128, 93, 94), (11, 10, 91, 89), (13, 12, 16, 17), (93, 128, 127, 105, 109), (9, 8, 10, 11), (1, 9, 6, 0), (7, 6, 4, 2), (8, 7, 2, 10), (6, 9, 11, 4), (8, 12, 13, 7), (14, 17, 21, 18), (5, 3, 14, 15), (3, 13, 17, 14), (12, 5, 15, 16), (21, 20, 24, 25), (15, 14, 18, 19), (17, 16, 20, 21), (16, 15, 19, 20), (24, 23, 22, 25), (20, 19, 23, 24), (18, 21, 25, 22), (19, 18, 22, 23), (9, 6, 26, 27), (27, 26, 28, 29), (29, 28, 30, 31), (6, 9, 31, 30), (0, 32, 33, 1), (134, 137, 41, 40), (124, 123, 92, 108, 104), (33, 32, 34, 35), (123, 122, 3, 95, 92), (137, 138, 42, 41), (130, 133, 138, 137), (141, 134, 40, 43), (132, 35, 140, 139), (39, 38, 142, 143, 144, 145), (34, 135, 142, 38), (35, 34, 38, 39), (35, 140, 37, 36), (42, 43, 47, 46), (138, 141, 43, 42), (140, 35, 39, 145), (134, 141, 144, 143), (46, 47, 51, 50), (40, 41, 45, 44), (43, 40, 44, 47), (41, 42, 46, 45), (44, 45, 49, 48), (47, 44, 48, 51), (45, 46, 50, 49), (49, 50, 58, 57), (51, 48, 56, 59), (48, 49, 57, 56), (50, 51, 59, 58), (56, 54, 55, 59), (60, 53, 54, 56), (63, 52, 53, 60), (59, 55, 52, 63), (61, 65, 64, 60), (62, 66, 65, 61), (63, 67, 66, 62), (60, 64, 67, 63), (58, 69, 68, 57), (62, 70, 69, 58), (61, 71, 70, 62), (57, 68, 71, 61), (59, 73, 72, 58), (63, 74, 73, 59), (62, 75, 74, 63), (58, 72, 75, 62), (80, 68, 69, 81), (57, 77, 76, 56), (61, 78, 77, 57), (60, 79, 78, 61), (56, 76, 79, 60), (82, 80, 81, 83), (54, 82, 83, 55), (72, 73, 83, 81), (77, 80, 82, 76), (84, 70, 71, 85), (52, 86, 87, 53), (78, 79, 87, 85), (75, 84, 86, 74), (52, 55, 83, 86), (74, 86, 83, 73), (79, 76, 82, 87), (53, 87, 82, 54), (70, 84, 81, 69), (75, 72, 81, 84), (71, 68, 80, 85), (78, 85, 80, 77), (66, 67, 86, 84), (65, 66, 84, 85), (65, 85, 87, 64), (64, 87, 86, 67), (6, 7, 26), (0, 6, 30), (9, 1, 31), (9, 27, 8), (125, 33, 35, 132), (120, 126, 133, 130), (88, 89, 91, 90), (2, 4, 88, 90), (4, 11, 89, 88), (10, 2, 90, 91), (94, 93, 92, 95), (1, 33, 125, 129, 5, 12, 8, 27, 29, 31), (127, 126, 120, 124, 104, 105), (32, 121, 131, 34), (96, 97, 99, 98), (98, 99, 103, 102), (102, 103, 101, 100), (100, 101, 97, 96), (98, 102, 100, 96), (103, 99, 97, 101), (104, 108, 116, 112), (105, 104, 112, 113), (5, 94, 110, 106), (95, 3, 107, 111), (34, 131, 136, 135), (3, 5, 106, 107), (94, 95, 111, 110), (92, 93, 109, 108), (115, 114, 118, 119), (113, 112, 116, 117), (106, 110, 118, 114), (110, 111, 119, 118), (107, 106, 114, 115), (111, 107, 115, 119), (109, 105, 113, 117), (108, 109, 117, 116), (120, 121, 122, 123, 124), (125, 126, 127, 128, 129), (133, 126, 125, 132), (120, 130, 131, 121), (135, 136, 137, 134), (139, 140, 141, 138), (138, 133, 132, 139), (130, 137, 136, 131), (134, 143, 142, 135), (140, 145, 144, 141), (32, 0, 30, 28, 26, 7, 13, 3, 122, 121)])
_uv = me_cube.uv_layers.new(name='UVMap')
_uv.uv.foreach_set('vector', [0.625, 0.5, 0.8555, 0.5, 0.875, 0.5, 0.875, 0.5, 0.625, 0.5, 0.375, 0.4782, 0.4477, 0.5, 0.4477, 0.5, 0.375, 0.4782, 0.5408, 0.75, 0.5408, 0.5, 0.5408, 0.5, 0.5408, 0.75, 0.875, 0.5, 0.875, 0.5, 0.875, 0.5, 0.875, 0.5, 0.875, 0.5, 0.375, 0.4782, 0.4477, 0.5, 0.4477, 0.5, 0.375, 0.4782, 0.125, 0.5, 0.3532, 0.5, 0.3532, 0.75, 0.125, 0.75, 0.4477, 0.75, 0.375, 0.7718, 0.375, 0.7718, 0.4477, 0.75, 0.4477, 0.5, 0.4477, 0.75, 0.4477, 0.75, 0.4477, 0.5, 0.3532, 0.75, 0.3532, 0.5, 0.3532, 0.5, 0.3532, 0.75, 0.4477, 0.5, 0.5408, 0.5, 0.5408, 0.75, 0.4477, 0.75, 0.625, 0.75, 0.5408, 0.75, 0.5408, 0.75, 0.625, 0.75, 0.625, 0.5, 0.625, 0.75, 0.625, 0.75, 0.625, 0.5, 0.625, 0.75, 0.5408, 0.75, 0.5408, 0.75, 0.625, 0.75, 0.5408, 0.5, 0.625, 0.5, 0.625, 0.5, 0.5408, 0.5, 0.5408, 0.75, 0.5408, 0.5, 0.5408, 0.5, 0.5408, 0.75, 0.625, 0.5, 0.625, 0.75, 0.625, 0.75, 0.625, 0.5, 0.5408, 0.75, 0.5408, 0.5, 0.5408, 0.5, 0.5408, 0.75, 0.5408, 0.5, 0.625, 0.5, 0.625, 0.5, 0.5408, 0.5, 0.5408, 0.5, 0.625, 0.5, 0.625, 0.75, 0.5408, 0.75, 0.5408, 0.5, 0.625, 0.5, 0.625, 0.5, 0.5408, 0.5, 0.625, 0.75, 0.5408, 0.75, 0.5408, 0.75, 0.625, 0.75, 0.625, 0.5, 0.625, 0.75, 0.625, 0.75, 0.625, 0.5, 0.3532, 0.5, 0.3532, 0.75, 0.3532, 0.75, 0.3532, 0.5, 0.3532, 0.5, 0.3532, 0.75, 0.3532, 0.75, 0.3532, 0.5, 0.3532, 0.5, 0.3532, 0.75, 0.3532, 0.75, 0.3532, 0.5, 0.3532, 0.75, 0.3532, 0.5, 0.3532, 0.5, 0.3532, 0.75, 0.375, 0.0, 0.5, 0.0, 0.5, 0.25, 0.375, 0.25, 0.0, 0.0, 0.0, 0.0, 0.0, 0.0, 0.0, 0.0, 0.875, 0.75, 0.875, 0.75, 0.875, 0.75, 0.875, 0.75, 0.875, 0.75, 0.5, 0.25, 0.5, 0.0, 0.5, 0.0, 0.5, 0.25, 0.875, 0.75, 0.8555, 0.75, 0.625, 0.75, 0.625, 0.75, 0.875, 0.75, 0.875, 0.6982, 0.875, 0.5518, 0.875, 0.5, 0.875, 0.75, 0.875, 0.6982, 0.875, 0.5518, 0.875, 0.5518, 0.875, 0.6982, 0.5, 0.1982, 0.5, 0.0518, 0.5, 0.0, 0.5, 0.25, 0.0, 0.0, 0.0, 0.0, 0.0, 0.0, 0.0, 0.0, 0.5, 0.25, 0.5, 0.0, 0.04051, 0.0, 0.1036, 0.0518, 0.3964, 0.1982, 0.5, 0.25, 0.0, 0.0, 0.0, 0.0, 0.0, 0.0, 0.0, 0.0, 0.5, 0.25, 0.5, 0.0, 0.5, 0.0, 0.5, 0.25, 0.0, 0.0, 0.0, 0.0, 0.0, 0.0, 0.0, 0.0, 0.0, 0.0, 0.0, 0.0, 0.0, 0.0, 0.0, 0.0, 0.0, 0.0, 0.0, 0.0, 0.0, 0.0, 0.0, 0.0, 0.0, 0.0, 0.0, 0.0, 0.0, 0.0, 0.0, 0.0, 0.5, 0.0518, 0.5, 0.1982, 0.5, 0.1982, 0.5, 0.0518, 0.0, 0.0, 0.0, 0.0, 0.0, 0.0, 0.0, 0.0, 0.0, 0.0, 0.0, 0.0, 0.0, 0.0, 0.0, 0.0, 0.5, 0.25, 0.5, 0.0, 0.5, 0.0, 0.5, 0.25, 0.875, 0.75, 0.875, 0.5, 0.875, 0.5, 0.875, 0.75, 0.0, 0.0, 0.0, 0.0, 0.0, 0.0, 0.0, 0.0, 0.5, 0.25, 0.5, 0.0, 0.5, 0.0, 0.5, 0.25, 0.875, 0.75, 0.875, 0.5, 0.875, 0.5, 0.875, 0.75, 0.875, 0.75, 0.875, 0.5, 0.875, 0.5, 0.875, 0.75, 0.5, 0.25, 0.5, 0.0, 0.5, 0.0, 0.5, 0.25, 0.0, 0.0, 0.0, 0.0, 0.0, 0.0, 0.0, 0.0, 0.0, 0.0, 0.0, 0.0, 0.0, 0.0, 0.0, 0.0, 0.5, 0.0, 0.5, 0.0, 0.5, 0.25, 0.5, 0.25, 0.5, 0.0, 0.5, 0.0, 0.5, 0.0, 0.5, 0.0, 0.5, 0.25, 0.5, 0.25, 0.5, 0.0, 0.5, 0.0, 0.5, 0.25, 0.5, 0.25, 0.5, 0.25, 0.5, 0.25, 0.625, 0.0, 0.625, 0.0, 0.5, 0.0, 0.5, 0.0, 0.625, 0.25, 0.625, 0.25, 0.625, 0.0, 0.625, 0.0, 0.5, 0.25, 0.5, 0.25, 0.625, 0.25, 0.625, 0.25, 0.5, 0.0, 0.5, 0.0, 0.5, 0.25, 0.5, 0.25, 0.875, 0.5, 0.875, 0.5, 0.875, 0.75, 0.875, 0.75, 0.875, 0.5, 0.875, 0.5, 0.875, 0.5, 0.875, 0.5, 0.875, 0.75, 0.875, 0.75, 0.875, 0.5, 0.875, 0.5, 0.875, 0.75, 0.875, 0.75, 0.875, 0.75, 0.875, 0.75, 0.0, 0.0, 0.0, 0.0, 0.0, 0.0, 0.0, 0.0, 0.0, 0.0, 0.0, 0.0, 0.0, 0.0, 0.0, 0.0, 0.0, 0.0, 0.0, 0.0, 0.0, 0.0, 0.0, 0.0, 0.0, 0.0, 0.0, 0.0, 0.0, 0.0, 0.0, 0.0, 0.8343, 0.6687, 0.875, 0.75, 0.875, 0.5, 0.8343, 0.4729, 0.0, 0.0, 0.0, 0.0, 0.0, 0.0, 0.0, 0.0, 0.0, 0.0, 0.0, 0.0, 0.0, 0.0, 0.0, 0.0, 0.0, 0.0, 0.0, 0.0, 0.0, 0.0, 0.0, 0.0, 0.0, 0.0, 0.0, 0.0, 0.0, 0.0, 0.0, 0.0, 0.5467, 0.09338, 0.8343, 0.6687, 0.8343, 0.4729, 0.5467, 0.2811, 0.5, 0.0, 0.5467, 0.09338, 0.5467, 0.2811, 0.5, 0.25, 0.0, 0.0, 0.0, 0.0, 0.5467, 0.2811, 0.8343, 0.4729, 0.0, 0.0, 0.8343, 0.6687, 0.5467, 0.09338, 0.0, 0.0, 0.829, 0.4693, 0.875, 0.5, 0.875, 0.75, 0.829, 0.658, 0.5, 0.25, 0.56, 0.29, 0.56, 0.1199, 0.5, 0.0, 0.0, 0.0, 0.0, 0.0, 0.56, 0.1199, 0.829, 0.658, 0.0, 0.0, 0.829, 0.4693, 0.56, 0.29, 0.0, 0.0, 0.5, 0.25, 0.5, 0.25, 0.5467, 0.2811, 0.56, 0.29, 0.0, 0.0, 0.56, 0.29, 0.5467, 0.2811, 0.0, 0.0, 0.0, 0.0, 0.0, 0.0, 0.5467, 0.09338, 0.56, 0.1199, 0.5, 0.0, 0.56, 0.1199, 0.5467, 0.09338, 0.5, 0.0, 0.875, 0.5, 0.829, 0.4693, 0.8343, 0.4729, 0.875, 0.5, 0.0, 0.0, 0.0, 0.0, 0.8343, 0.4729, 0.829, 0.4693, 0.875, 0.75, 0.875, 0.75, 0.8343, 0.6687, 0.829, 0.658, 0.0, 0.0, 0.829, 0.658, 0.8343, 0.6687, 0.0, 0.0, 0.625, 0.25, 0.5, 0.25, 0.56, 0.29, 0.829, 0.4693, 0.625, 0.0, 0.625, 0.25, 0.829, 0.4693, 0.829, 0.658, 0.625, 0.0, 0.829, 0.658, 0.56, 0.1199, 0.5, 0.0, 0.5, 0.0, 0.56, 0.1199, 0.56, 0.29, 0.5, 0.25, 0.3532, 0.75, 0.4477, 0.75, 0.3532, 0.75, 0.125, 0.75, 0.3532, 0.75, 0.3532, 0.75, 0.3532, 0.5, 0.125, 0.5, 0.3532, 0.5, 0.3532, 0.5, 0.3532, 0.5, 0.4477, 0.5, 0.0, 0.0, 0.0, 0.0, 0.0, 0.0, 0.0, 0.0, 0.875, 0.6982, 0.875, 0.5518, 0.875, 0.5518, 0.875, 0.6982, 0.3532, 0.75, 0.3532, 0.5, 0.4477, 0.5, 0.4477, 0.75, 0.4477, 0.75, 0.375, 0.7718, 0.375, 0.7718, 0.4477, 0.75, 0.3532, 0.75, 0.3532, 0.5, 0.3532, 0.5, 0.3532, 0.75, 0.4477, 0.5, 0.4477, 0.75, 0.4477, 0.75, 0.4477, 0.5, 0.625, 0.5, 0.875, 0.5, 0.875, 0.75, 0.625, 0.75, 0.125, 0.5, 0.0, 0.0, 0.7258, 0.4148, 0.8555, 0.5, 0.625, 0.5, 0.5408, 0.5, 0.4477, 0.5, 0.3532, 0.5, 0.3532, 0.5, 0.3532, 0.5, 0.875, 0.5, 0.875, 0.5518, 0.875, 0.6982, 0.875, 0.75, 0.875, 0.75, 0.875, 0.5, 0.0, 0.0, 0.0, 0.0, 0.0, 0.0, 0.0, 0.0, 0.375, 0.0, 0.625, 0.0, 0.625, 0.25, 0.375, 0.25, 0.375, 0.25, 0.625, 0.25, 0.625, 0.5, 0.375, 0.5, 0.375, 0.5, 0.625, 0.5, 0.625, 0.75, 0.375, 0.75, 0.375, 0.75, 0.625, 0.75, 0.625, 1.0, 0.375, 1.0, 0.125, 0.5, 0.375, 0.5, 0.375, 0.75, 0.125, 0.75, 0.625, 0.5, 0.875, 0.5, 0.875, 0.75, 0.625, 0.75, 0.875, 0.75, 0.875, 0.75, 0.875, 0.75, 0.875, 0.75, 0.875, 0.5, 0.875, 0.75, 0.875, 0.75, 0.875, 0.5, 0.625, 0.5, 0.625, 0.5, 0.625, 0.5, 0.625, 0.5, 0.625, 0.75, 0.625, 0.75, 0.625, 0.75, 0.625, 0.75, 0.0, 0.0, 0.0, 0.0, 0.0, 0.0, 0.0, 0.0, 0.625, 0.75, 0.625, 0.5, 0.625, 0.5, 0.625, 0.75, 0.625, 0.5, 0.625, 0.75, 0.625, 0.75, 0.625, 0.5, 0.875, 0.75, 0.875, 0.5, 0.875, 0.5, 0.875, 0.75, 0.625, 0.75, 0.625, 0.5, 0.625, 0.5, 0.625, 0.75, 0.875, 0.5, 0.875, 0.75, 0.875, 0.75, 0.875, 0.5, 0.625, 0.5, 0.625, 0.5, 0.625, 0.5, 0.625, 0.5, 0.625, 0.5, 0.625, 0.75, 0.625, 0.75, 0.625, 0.5, 0.625, 0.75, 0.625, 0.5, 0.625, 0.5, 0.625, 0.75, 0.625, 0.75, 0.625, 0.75, 0.625, 0.75, 0.625, 0.75, 0.875, 0.5, 0.875, 0.5, 0.875, 0.5, 0.875, 0.5, 0.875, 0.75, 0.875, 0.5, 0.875, 0.5, 0.875, 0.75, 0.875, 0.75, 0.8111, 0.6221, 0.8555, 0.75, 0.875, 0.75, 0.875, 0.75, 0.7258, 0.4148, 0.875, 0.5, 0.875, 0.5, 0.875, 0.5, 0.8555, 0.5, 0.0, 0.0, 0.0, 0.0, 0.0, 0.0, 0.0, 0.0, 0.0, 0.0, 0.0, 0.0, 0.0, 0.0, 0.0, 0.0, 0.0, 0.0, 0.0, 0.0, 0.0, 0.0, 0.0, 0.0, 0.0, 0.0, 0.0, 0.0, 0.0, 0.0, 0.0, 0.0, 0.0, 0.0, 0.0, 0.0, 0.0, 0.0, 0.0, 0.0, 0.0, 0.0, 0.0, 0.0, 0.0, 0.0, 0.0, 0.0, 0.5, 0.0518, 0.5, 0.0518, 0.5, 0.0, 0.5, 0.0, 0.0, 0.0, 0.0, 0.0, 0.0, 0.0, 0.0, 0.0, 0.5, 0.0, 0.375, 0.0, 0.3532, 0.75, 0.3532, 0.75, 0.3532, 0.75, 0.4477, 0.75, 0.5408, 0.75, 0.625, 0.75, 0.8555, 0.75, 0.8111, 0.6221])
me_cube.update()
arm_armature = bpy.data.armatures.new('Armature')  # bones are not reproduced

# ---- objects
ob_cylinder = bpy.data.objects.new('Cylinder', me_cylinder)
ob_armature = bpy.data.objects.new('Armature', arm_armature)
ob_cube = bpy.data.objects.new('Cube', me_cube)

# ---- transforms, parenting, visibility, modifiers, constraints
ob_cylinder.parent = ob_armature
ob_cylinder.location = (0.0, 0.0, 0.5)
_vg = ob_cylinder.vertex_groups.new(name='leg_r')
_vg.add([312, 313, 314, 315, 316, 317, 318, 319], 1.0, 'REPLACE')
_vg = ob_cylinder.vertex_groups.new(name='leg_l')
_vg.add([320, 321, 322, 323, 324, 325, 326, 327], 1.0, 'REPLACE')
_vg = ob_cylinder.vertex_groups.new(name='arm_r')
_vg.add([328, 329, 330, 331, 332, 333, 334, 335, 336, 337, 338, 339], 1.0, 'REPLACE')
_vg = ob_cylinder.vertex_groups.new(name='hand_r')
_vg.add([340, 341, 342, 343, 344, 345, 346, 347, 348, 349, 350, 351, 352, 353, 354, 355, 356, 357, 358, 359], 1.0, 'REPLACE')
_vg = ob_cylinder.vertex_groups.new(name='arm_l')
_vg.add([360, 361, 362, 363, 364, 365, 366, 367, 368, 369, 370, 371], 1.0, 'REPLACE')
_vg = ob_cylinder.vertex_groups.new(name='hand_l')
_vg.add([372, 373, 374, 375, 376, 377, 378, 379, 380, 381, 382, 383, 384, 385, 386, 387, 388, 389, 390, 391], 1.0, 'REPLACE')
_vg = ob_cylinder.vertex_groups.new(name='body')
_vg.add([0, 1, 2, 3, 4, 5, 6, 7, 8, 9, 10, 11, 12, 13, 14, 15, 16, 17, 18, 19, 20, 21, 22, 23, 24, 25, 26, 27, 28, 29, 30, 31, 32, 33, 34, 35, 36, 37, 38, 39, 40, 41, 42, 43, 44, 45, 46, 47, 48, 49, 50, 51, 52, 53, 54, 55, 56, 57, 58, 59, 60, 61, 62, 63, 64, 65, 66, 67, 68, 69, 70, 71, 72, 73, 74, 75, 76, 77, 78, 79, 80, 81, 82, 83, 84, 85, 86, 87, 88, 89, 90, 91, 92, 93, 94, 95, 96, 97, 98, 99, 100, 101, 102, 103, 104, 105, 106, 107, 108, 109, 110, 111, 112, 113, 114, 115, 116, 117, 118, 119, 120, 121, 122, 123, 124, 125, 126, 127, 128, 129, 130, 131, 132, 133, 134, 135, 136, 137, 138, 139, 140, 141, 142, 143, 144, 145, 146, 147, 148, 149, 150, 151, 152, 153, 154, 155, 156, 157, 158, 159, 160, 161, 162, 163, 164, 165, 166, 167, 168, 169, 170, 171, 172, 173, 174, 175, 176, 177, 178, 179, 180, 181, 182, 183, 184, 185, 186, 187, 188, 189, 190, 191, 192, 193, 194, 195, 196, 197, 198, 199, 200, 201, 202, 203, 204, 205, 206, 207, 208, 209, 210, 211, 212, 213, 214, 215, 216, 217, 218, 219, 220, 221, 222, 223, 224, 225, 226, 227, 228, 229, 230, 231, 232, 233, 234, 235, 236, 237, 238, 239, 240, 241, 242, 243, 244, 245, 246, 247, 248, 249, 250, 251, 252, 253, 254, 255, 256, 257, 258, 259, 260, 261, 262, 263, 264, 265, 266, 267, 268, 269, 270, 271, 272, 273, 274, 275, 276, 277, 278, 279, 280, 281, 282, 283, 284, 285, 286, 287, 288, 289, 290, 291, 292, 293, 294, 295, 296, 297, 298, 299, 300, 301, 302, 303, 304, 305, 306, 307, 308, 309, 310, 311, 392, 393, 394, 395, 396, 397, 398, 399, 400, 401, 402, 403, 404, 405, 406, 407, 408, 409, 410, 411, 412, 413, 414, 415], 1.0, 'REPLACE')
_m = ob_cylinder.modifiers.new('Armature', 'ARMATURE')
_m.object = ob_armature
_m = ob_cylinder.modifiers.new('Auto Smooth', 'NODES')
_m.node_group = ng_auto_smooth
_gi = [s.identifier for s in ng_auto_smooth.interface.items_tree if s.item_type == 'SOCKET' and s.in_out == 'INPUT']
_m[_gi[1]] = 0.5236  # Angle
ob_armature.location = (0.0, 0.0, 0.0)
ob_cube.parent = ob_armature
ob_cube.location = (-0.009308, -2.296, 0.9164)
ob_cube.rotation_euler = (0.0, -0.0, -4.712)
_vg = ob_cube.vertex_groups.new(name='gun')
_vg.add([0, 1, 2, 3, 4, 5, 6, 7, 8, 9, 10, 11, 12, 13, 14, 15, 16, 17, 18, 19, 20, 21, 22, 23, 24, 25, 26, 27, 28, 29, 30, 31, 32, 33, 34, 35, 36, 37, 38, 39, 40, 41, 42, 43, 44, 45, 46, 47, 48, 49, 50, 51, 52, 53, 54, 55, 56, 57, 58, 59, 60, 61, 62, 63, 64, 65, 66, 67, 68, 69, 70, 71, 72, 73, 74, 75, 76, 77, 78, 79, 80, 81, 82, 83, 84, 85, 86, 87, 88, 89, 90, 91, 92, 93, 94, 95, 96, 97, 98, 99, 100, 101, 102, 103, 104, 105, 106, 107, 108, 109, 110, 111, 112, 113, 114, 115, 116, 117, 118, 119, 120, 121, 122, 123, 124, 125, 126, 127, 128, 129, 130, 131, 132, 133, 134, 135, 136, 137, 138, 139, 140, 141, 142, 143, 144, 145], 1.0, 'REPLACE')
_m = ob_cube.modifiers.new('Armature', 'ARMATURE')
_m.object = ob_armature

# ---- collection membership
col_collection.objects.link(ob_cylinder)
col_collection.objects.link(ob_armature)
col_collection.objects.link(ob_cube)

# ---- scene / render settings (as saved in the file)
scene.frame_start = 1; scene.frame_end = 100; scene.frame_set(83)
scene.render.engine = 'BLENDER_EEVEE_NEXT'
scene.render.fps = 60
scene.render.use_crop_to_border = True
scene.cycles.use_denoising = False
scene.cycles.sampling_pattern = 'TABULATED_SOBOL'
scene.view_settings.view_transform = 'Filmic'
scene.unit_settings.scale_length = 2.0
bpy.context.view_layer.update()

# ---- added for rendering (the .blend has no active camera and no usable light): camera, sun
cam_auto = bpy.data.cameras.new('AutoCamera')
cam_auto.lens = 50.0
cam_auto.sensor_width = 36.0
cam_auto.clip_end = 1000.0
ob_auto_camera = bpy.data.objects.new('AutoCamera', cam_auto)
scene.collection.objects.link(ob_auto_camera)
ob_auto_camera.location = (3.46032, -3.79661, 3.14759)
ob_auto_camera.rotation_euler = (1.09748, -7.21219e-08, 0.694738)
scene.camera = ob_auto_camera
light_auto_sun = bpy.data.lights.new('AutoSun', 'SUN')
light_auto_sun.energy = 3.0
light_auto_sun.angle = 0.0523599
ob_auto_sun = bpy.data.objects.new('AutoSun', light_auto_sun)
scene.collection.objects.link(ob_auto_sun)
ob_auto_sun.rotation_euler = (0.872665, 0.174533, 0.523599)
bpy.context.view_layer.update()
